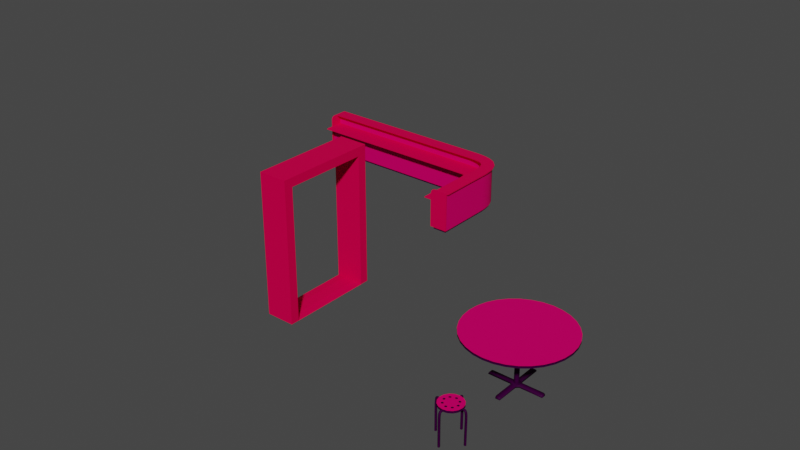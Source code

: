 # Source: C10L1_Props.blend  (saved by Blender 3.5.10; exported with 4.5.12 LTS)
import bpy
from mathutils import Matrix  # noqa: F401  (used for matrix-valued properties, if any)

bpy.ops.wm.read_factory_settings(use_empty=True)
scene = bpy.context.scene
scene.name = 'Scene'

# ---- collections
col_frontdesk = bpy.data.collections.new('FrontDesk'); scene.collection.children.link(col_frontdesk)
col_frontdesk_1 = bpy.data.collections.new('FrontDesk 1'); col_frontdesk.children.link(col_frontdesk_1)

# ---- images (referenced by path relative to the original .blend; pixels are not part of the script)
import os
ASSET_DIR = os.environ.get("B2B_ASSET_DIR", "")  # directory of the original .blend (textures are referenced by path, not embedded)
HERE = os.path.dirname(os.path.abspath(__file__))  # packed textures are extracted next to this script under _unpacked/

def load_image(name, relpath, width, height, colorspace="sRGB"):
    """Load a texture the original file referenced (path relative to the .blend, or extracted next to this script)."""
    p = next((c for c in (os.path.join(HERE, relpath), os.path.join(ASSET_DIR, relpath)) if relpath and os.path.exists(c)), "")
    if p:
        img = bpy.data.images.load(p, check_existing=True)
        img.name = name
    else:  # same state as the original file: an image datablock whose file is absent (Cycles renders it pink)
        img = bpy.data.images.new(name, width, height)
        img.source = "FILE"
        img.filepath = "//" + (relpath or name)
    img.colorspace_settings.name = colorspace
    return img
img_tx_grayplank_flooring_200_png = load_image('tx_grayplank_flooring_200.png', 'tx_grayplank_flooring_200.png', 1024, 1024, 'sRGB')
img_tx_metal_white_png = load_image('tx_metal_white.png', 'tx_metal_white.png', 1024, 1024, 'sRGB')

# ---- materials (node trees are filled in below, after node groups)
mat_uv_wood = bpy.data.materials.new('uv_wood')
mat_uv_wood.use_transparent_shadow = False
mat_uv_plastic_colored = bpy.data.materials.new('uv_plastic_colored')
mat_uv_plastic_colored.use_transparent_shadow = False
mat_uv_plastic_dark = bpy.data.materials.new('uv_plastic_dark')
mat_uv_plastic_dark.use_transparent_shadow = False

# ---- node groups
ng_auto_smooth = bpy.data.node_groups.new('Auto Smooth', 'GeometryNodeTree')
_s = ng_auto_smooth.interface.new_socket(name='Geometry', in_out='OUTPUT', socket_type='NodeSocketGeometry')
_s = ng_auto_smooth.interface.new_socket(name='Geometry', in_out='INPUT', socket_type='NodeSocketGeometry')
_s = ng_auto_smooth.interface.new_socket(name='Angle', in_out='INPUT', socket_type='NodeSocketFloat')
_s.subtype = 'ANGLE'
_s.min_value = 0.0
_s.max_value = 3.142
ng_auto_smooth.is_modifier = True
_N = ng_auto_smooth.nodes; _L = ng_auto_smooth.links
n0 = _N.new('NodeGroupOutput'); n0.name = 'Group Output'; n0.location = (480, -100)
n1 = _N.new('NodeGroupInput'); n1.name = 'Group Input'; n1.location = (-420, -300)
n2 = _N.new('NodeGroupInput'); n2.name = 'Group Input.001'; n2.location = (-60, -100)
n3 = _N.new('GeometryNodeSetShadeSmooth'); n3.name = 'Set Shade Smooth'; n3.location = (120, -100)
n3.domain = 'EDGE'
n4 = _N.new('GeometryNodeSetShadeSmooth'); n4.name = 'Set Shade Smooth.001'; n4.location = (300, -100)
n5 = _N.new('GeometryNodeInputMeshEdgeAngle'); n5.name = 'Edge Angle'; n5.location = (-420, -220)
n6 = _N.new('GeometryNodeInputEdgeSmooth'); n6.name = 'Is Edge Smooth'; n6.location = (-60, -160)
n7 = _N.new('GeometryNodeInputShadeSmooth'); n7.name = 'Is Face Smooth'; n7.location = (-240, -340)
n8 = _N.new('FunctionNodeBooleanMath'); n8.name = 'Boolean Math'; n8.location = (-60, -220)
n9 = _N.new('FunctionNodeCompare'); n9.name = 'Compare'; n9.location = (-240, -180)
n9.operation = 'LESS_EQUAL'
_L.new(n5.outputs[0], n9.inputs[0])
_L.new(n4.outputs[0], n0.inputs[0])
_L.new(n1.outputs[1], n9.inputs[1])
_L.new(n9.outputs[0], n8.inputs[0])
_L.new(n7.outputs[0], n8.inputs[1])
_L.new(n2.outputs[0], n3.inputs[0])
_L.new(n6.outputs[0], n3.inputs[1])
_L.new(n3.outputs[0], n4.inputs[0])
_L.new(n8.outputs[0], n3.inputs[2])
n0.is_active_output = True

# ---- material node trees
mat_uv_wood.use_nodes = True; mat_uv_wood.node_tree.nodes.clear()
_N = mat_uv_wood.node_tree.nodes; _L = mat_uv_wood.node_tree.links
n0 = _N.new('ShaderNodeBsdfPrincipled'); n0.name = 'Principled BSDF'; n0.location = (10, 300)
n0.distribution = 'GGX'
n0.subsurface_method = 'RANDOM_WALK_SKIN'
n0.inputs[3].default_value = 1.45
n0.inputs[13].default_value = 0.03182
n0.inputs[27].default_value = (0.0, 0.0, 0.0, 1.0)
n0.inputs[28].default_value = 1.0
n1 = _N.new('ShaderNodeOutputMaterial'); n1.name = 'Material Output'; n1.location = (300, 300)
n2 = _N.new('ShaderNodeTexImage'); n2.name = 'Image Texture'; n2.location = (-722, 305)
n2.image = img_tx_grayplank_flooring_200_png
n3 = _N.new('ShaderNodeVectorMath'); n3.name = 'Vector Math'; n3.location = (-210, 343)
n3.operation = 'MULTIPLY'
n4 = _N.new('ShaderNodeRGB'); n4.name = 'RGB'; n4.location = (-421, 166)
n4.outputs[0].default_value = (0.7484, 0.3783, 0.06773, 1.0)
_L.new(n0.outputs[0], n1.inputs[0])
_L.new(n3.outputs[0], n0.inputs[0])
_L.new(n2.outputs[0], n3.inputs[0])
_L.new(n4.outputs[0], n3.inputs[1])
n1.is_active_output = True
mat_uv_plastic_colored.use_nodes = True; mat_uv_plastic_colored.node_tree.nodes.clear()
_N = mat_uv_plastic_colored.node_tree.nodes; _L = mat_uv_plastic_colored.node_tree.links
n0 = _N.new('ShaderNodeBsdfPrincipled'); n0.name = 'Principled BSDF'; n0.location = (10, 300)
n0.distribution = 'GGX'
n0.subsurface_method = 'RANDOM_WALK_SKIN'
n0.inputs[3].default_value = 1.45
n0.inputs[13].default_value = 0.03182
n0.inputs[27].default_value = (0.0, 0.0, 0.0, 1.0)
n0.inputs[28].default_value = 1.0
n1 = _N.new('ShaderNodeOutputMaterial'); n1.name = 'Material Output'; n1.location = (300, 300)
n2 = _N.new('ShaderNodeTexImage'); n2.name = 'Image Texture'; n2.location = (-722, 305)
n2.image = img_tx_metal_white_png
n3 = _N.new('ShaderNodeVectorMath'); n3.name = 'Vector Math'; n3.location = (-210, 343)
n3.operation = 'MULTIPLY'
n4 = _N.new('ShaderNodeRGB'); n4.name = 'RGB'; n4.location = (-421, 166)
n4.outputs[0].default_value = (0.7484, 0.5937, 0.1282, 1.0)
_L.new(n0.outputs[0], n1.inputs[0])
_L.new(n3.outputs[0], n0.inputs[0])
_L.new(n2.outputs[0], n3.inputs[0])
_L.new(n4.outputs[0], n3.inputs[1])
n1.is_active_output = True
mat_uv_plastic_dark.use_nodes = True; mat_uv_plastic_dark.node_tree.nodes.clear()
_N = mat_uv_plastic_dark.node_tree.nodes; _L = mat_uv_plastic_dark.node_tree.links
n0 = _N.new('ShaderNodeBsdfPrincipled'); n0.name = 'Principled BSDF'; n0.location = (10, 300)
n0.distribution = 'GGX'
n0.subsurface_method = 'RANDOM_WALK_SKIN'
n0.inputs[3].default_value = 1.45
n0.inputs[13].default_value = 0.03182
n0.inputs[27].default_value = (0.0, 0.0, 0.0, 1.0)
n0.inputs[28].default_value = 1.0
n1 = _N.new('ShaderNodeOutputMaterial'); n1.name = 'Material Output'; n1.location = (300, 300)
n2 = _N.new('ShaderNodeTexImage'); n2.name = 'Image Texture'; n2.location = (-722, 305)
n2.image = img_tx_metal_white_png
n3 = _N.new('ShaderNodeVectorMath'); n3.name = 'Vector Math'; n3.location = (-210, 343)
n3.operation = 'MULTIPLY'
n4 = _N.new('ShaderNodeRGB'); n4.name = 'RGB'; n4.location = (-421, 166)
n4.outputs[0].default_value = (0.0331, 0.0331, 0.0331, 1.0)
_L.new(n0.outputs[0], n1.inputs[0])
_L.new(n3.outputs[0], n0.inputs[0])
_L.new(n2.outputs[0], n3.inputs[0])
_L.new(n4.outputs[0], n3.inputs[1])
n1.is_active_output = True

# ---- world
world_world = bpy.data.worlds.new('World'); scene.world = world_world
world_world.use_nodes = True; world_world.node_tree.nodes.clear()
_N = world_world.node_tree.nodes; _L = world_world.node_tree.links
n0 = _N.new('ShaderNodeOutputWorld'); n0.name = 'World Output'; n0.location = (300, 300)
n1 = _N.new('ShaderNodeBackground'); n1.name = 'Background'; n1.location = (10, 300)
n1.inputs[0].default_value = (0.05088, 0.05088, 0.05088, 1.0)
_L.new(n1.outputs[0], n0.inputs[0])
n0.is_active_output = True
world_world.color = (0.05088, 0.05088, 0.05088)
world_world.use_sun_shadow = False
world_world.sun_shadow_jitter_overblur = 0.0

# ---- meshes
me_plane_010 = bpy.data.meshes.new('Plane.010')
me_plane_010.from_pydata([(-0.125, -0.95, 0.02), (-0.125, 0.95, 0.02), (-0.125, -0.95, 2.99), (-0.125, 0.95, 2.99), (-0.325, -0.95, 0.0), (-0.325, 0.95, 0.0), (-0.325, -0.95, 2.99), (-0.325, 0.95, 2.99), (-0.325, -1.15, 0.0), (-0.325, -1.15, 2.99), (-0.325, 1.15, 0.0), (-0.325, 1.15, 2.99), (-0.325, -0.95, 3.19), (-0.325, 0.95, 3.19), (-0.325, -1.15, 3.19), (-0.325, 1.15, 3.19), (0.325, -1.15, 0.0), (0.325, -1.15, 2.99), (0.325, 1.15, 2.99), (0.325, -0.95, 3.19), (0.325, -1.15, 3.19), (0.125, -0.95, 0.02), (0.125, 0.95, 0.02), (0.125, 0.95, 2.99), (0.125, -0.95, 2.99), (0.325, 0.95, 0.0), (0.325, -0.95, 0.0), (0.325, 0.95, 2.99), (0.325, -0.95, 2.99), (0.325, 1.15, 0.0), (0.325, 0.95, 3.19), (0.325, 1.15, 3.19)], [], [(3, 2, 6, 7), (2, 0, 4, 6), (1, 3, 7, 5), (0, 1, 5, 4), (6, 4, 8, 9), (5, 7, 11, 10), (11, 7, 13, 15), (6, 9, 14, 12), (7, 6, 12, 13), (11, 15, 31, 18), (12, 14, 20, 19), (10, 11, 18, 29), (14, 9, 17, 20), (15, 13, 30, 31), (13, 12, 19, 30), (9, 8, 16, 17), (3, 1, 22, 23), (1, 0, 21, 22), (2, 3, 23, 24), (0, 2, 24, 21), (24, 23, 27, 28), (23, 22, 25, 27), (21, 24, 28, 26), (22, 21, 26, 25), (27, 25, 29, 18), (26, 28, 17, 16), (17, 28, 19, 20), (27, 18, 31, 30), (28, 27, 30, 19)])
_uv = me_plane_010.uv_layers.new(name='UVMap')
_uv.uv.foreach_set('vector', [0.5, 1.0, 0.5, 0.0, 0.4, 0.0, 0.4, 1.0, 0.5, 1.99, 0.5, 0.5, 0.4, 0.49, 0.4, 1.99, 0.5, 0.5, 0.5, 1.99, 0.4, 1.99, 0.4, 0.49, 0.5, 0.0, 0.5, 1.0, 0.4, 1.0, 0.4, 0.0, 0.0, 1.99, 0.0, 0.49, -0.1, 0.49, -0.1, 1.99, 1.0, 0.49, 1.0, 1.99, 1.1, 1.99, 1.1, 0.49, 1.1, 1.99, 1.0, 1.99, 1.0, 2.09, 1.1, 2.09, 0.0, 1.99, -0.1, 1.99, -0.1, 2.09, 0.0, 2.09, 1.0, 1.99, 0.0, 1.99, 0.0, 2.09, 1.0, 2.09, 0.4, 1.99, 0.4, 2.09, 0.725, 2.09, 0.725, 1.99, 0.4, 0.0, 0.4, -0.1, 0.725, -0.1, 0.725, 0.0, 0.4, 0.49, 0.4, 1.99, 0.725, 1.99, 0.725, 0.49, 0.4, 2.09, 0.4, 1.99, 0.725, 1.99, 0.725, 2.09, 0.4, 1.1, 0.4, 1.0, 0.725, 1.0, 0.725, 1.1, 0.4, 1.0, 0.4, 0.0, 0.725, 0.0, 0.725, 1.0, 0.4, 1.99, 0.4, 0.49, 0.725, 0.49, 0.725, 1.99, 0.5, 1.99, 0.5, 0.5, 0.625, 0.5, 0.625, 1.99, 0.5, 1.0, 0.5, 0.0, 0.625, 0.0, 0.625, 1.0, 0.5, 0.0, 0.5, 1.0, 0.625, 1.0, 0.625, 0.0, 0.5, 0.5, 0.5, 1.99, 0.625, 1.99, 0.625, 0.5, 0.625, 0.0, 0.625, 1.0, 0.725, 1.0, 0.725, 0.0, 0.625, 1.99, 0.625, 0.5, 0.725, 0.49, 0.725, 1.99, 0.625, 0.5, 0.625, 1.99, 0.725, 1.99, 0.725, 0.49, 0.625, 1.0, 0.625, 0.0, 0.725, 0.0, 0.725, 1.0, 1.0, 1.99, 1.0, 0.49, 1.1, 0.49, 1.1, 1.99, 0.0, 0.49, 0.0, 1.99, -0.1, 1.99, -0.1, 0.49, -0.1, 1.99, 0.0, 1.99, 0.0, 2.09, -0.1, 2.09, 1.0, 1.99, 1.1, 1.99, 1.1, 2.09, 1.0, 2.09, 0.0, 1.99, 1.0, 1.99, 1.0, 2.09, 0.0, 2.09])
me_plane_010.materials.append(mat_uv_wood)
me_plane_010.update()
me_circle = bpy.data.meshes.new('Circle')
me_circle.from_pydata([(-5.96e-08, 1.125, 1.2), (-0.2195, 1.103, 1.2), (-0.4305, 1.039, 1.2), (-0.625, 0.9354, 1.2), (-0.7955, 0.7955, 1.2), (-0.9354, 0.625, 1.2), (-1.039, 0.4305, 1.2), (-1.103, 0.2195, 1.2), (-1.125, -1.863e-09, 1.2), (-1.103, -0.2195, 1.2), (-1.039, -0.4305, 1.2), (-0.9354, -0.625, 1.2), (-0.7955, -0.7955, 1.2), (-0.625, -0.9354, 1.2), (-0.4305, -1.039, 1.2), (-0.2195, -1.103, 1.2), (-5.96e-08, -1.125, 1.2), (0.2195, -1.103, 1.2), (0.4305, -1.039, 1.2), (0.625, -0.9354, 1.2), (0.7955, -0.7955, 1.2), (0.9354, -0.625, 1.2), (1.039, -0.4305, 1.2), (1.103, -0.2195, 1.2), (1.125, -1.863e-09, 1.2), (1.103, 0.2195, 1.2), (1.039, 0.4305, 1.2), (0.9354, 0.625, 1.2), (0.7955, 0.7955, 1.2), (0.625, 0.9354, 1.2), (0.4305, 1.039, 1.2), (0.2195, 1.103, 1.2), (-0.2195, 1.103, 1.15), (-5.974e-08, 1.125, 1.15), (-0.4305, 1.039, 1.15), (-0.625, 0.9354, 1.15), (-0.7955, 0.7955, 1.15), (-0.9354, 0.625, 1.15), (-1.039, 0.4305, 1.15), (-1.103, 0.2195, 1.15), (-1.125, -1.863e-09, 1.15), (-1.103, -0.2195, 1.15), (-1.039, -0.4305, 1.15), (-0.9354, -0.625, 1.15), (-0.7955, -0.7955, 1.15), (-0.625, -0.9354, 1.15), (-0.4305, -1.039, 1.15), (-0.2195, -1.103, 1.15), (-5.974e-08, -1.125, 1.15), (0.2195, -1.103, 1.15), (0.4305, -1.039, 1.15), (0.625, -0.9354, 1.15), (0.7955, -0.7955, 1.15), (0.9354, -0.625, 1.15), (1.039, -0.4305, 1.15), (1.103, -0.2195, 1.15), (1.125, -1.863e-09, 1.15), (1.103, 0.2195, 1.15), (1.039, 0.4305, 1.15), (0.9354, 0.625, 1.15), (0.7955, 0.7955, 1.15), (0.625, 0.9354, 1.15), (0.4305, 1.039, 1.15), (0.2195, 1.103, 1.15)], [], [(1, 2, 3, 4, 5, 6, 7, 8, 9, 10, 11, 12, 13, 14, 15, 16, 17, 18, 19, 20, 21, 22, 23, 24, 25, 26, 27, 28, 29, 30, 31, 0), (32, 33, 63, 62, 61, 60, 59, 58, 57, 56, 55, 54, 53, 52, 51, 50, 49, 48, 47, 46, 45, 44, 43, 42, 41, 40, 39, 38, 37, 36, 35, 34), (2, 34, 35, 3), (29, 61, 62, 30), (16, 48, 49, 17), (3, 35, 36, 4), (30, 62, 63, 31), (17, 49, 50, 18), (4, 36, 37, 5), (31, 63, 33, 0), (18, 50, 51, 19), (5, 37, 38, 6), (19, 51, 52, 20), (6, 38, 39, 7), (20, 52, 53, 21), (7, 39, 40, 8), (21, 53, 54, 22), (8, 40, 41, 9), (22, 54, 55, 23), (9, 41, 42, 10), (23, 55, 56, 24), (10, 42, 43, 11), (24, 56, 57, 25), (11, 43, 44, 12), (25, 57, 58, 26), (12, 44, 45, 13), (26, 58, 59, 27), (13, 45, 46, 14), (0, 33, 32, 1), (27, 59, 60, 28), (14, 46, 47, 15), (1, 32, 34, 2), (28, 60, 61, 29), (15, 47, 48, 16)])
me_circle.polygons.foreach_set('material_index', [0, 1, 1, 1, 1, 1, 1, 1, 1, 1, 1, 1, 1, 1, 1, 1, 1, 1, 1, 1, 1, 1, 1, 1, 1, 1, 1, 1, 1, 1, 1, 1, 1, 1])
_uv = me_circle.uv_layers.new(name='UVMap')
_uv.uv.foreach_set('vector', [0.4025, 0.9904, 0.3087, 0.9619, 0.2222, 0.9157, 0.1464, 0.8536, 0.08427, 0.7778, 0.03806, 0.6913, 0.009607, 0.5975, 0.0, 0.5, 0.009607, 0.4025, 0.03806, 0.3087, 0.08427, 0.2222, 0.1464, 0.1464, 0.2222, 0.08427, 0.3087, 0.03806, 0.4025, 0.009607, 0.5, 0.0, 0.5975, 0.009607, 0.6913, 0.03806, 0.7778, 0.08427, 0.8536, 0.1464, 0.9157, 0.2222, 0.9619, 0.3087, 0.9904, 0.4025, 1.0, 0.5, 0.9904, 0.5975, 0.9619, 0.6913, 0.9157, 0.7778, 0.8536, 0.8536, 0.7778, 0.9157, 0.6913, 0.9619, 0.5975, 0.9904, 0.5, 1.0, 0.4025, 0.9904, 0.5, 1.0, 0.5975, 0.9904, 0.6913, 0.9619, 0.7778, 0.9157, 0.8536, 0.8536, 0.9157, 0.7778, 0.9619, 0.6913, 0.9904, 0.5975, 1.0, 0.5, 0.9904, 0.4025, 0.9619, 0.3087, 0.9157, 0.2222, 0.8536, 0.1464, 0.7778, 0.08427, 0.6913, 0.03806, 0.5975, 0.009607, 0.5, 0.0, 0.4025, 0.009607, 0.3087, 0.03806, 0.2222, 0.08427, 0.1464, 0.1464, 0.08427, 0.2222, 0.03806, 0.3087, 0.009607, 0.4025, 0.0, 0.5, 0.009607, 0.5975, 0.03806, 0.6913, 0.08427, 0.7778, 0.1464, 0.8536, 0.2222, 0.9157, 0.3087, 0.9619, 0.3087, 0.8, 0.3087, 0.775, 0.2222, 0.775, 0.2222, 0.8, 0.7778, 0.8, 0.7778, 0.775, 0.6913, 0.775, 0.6913, 0.8, 0.5, 0.8, 0.5, 0.775, 0.5975, 0.775, 0.5975, 0.8, 0.2222, 0.8, 0.2222, 0.775, 0.1464, 0.775, 0.1464, 0.8, 0.6913, 0.8, 0.6913, 0.775, 0.5975, 0.775, 0.5975, 0.8, 0.5975, 0.8, 0.5975, 0.775, 0.6913, 0.775, 0.6913, 0.8, 0.8536, 0.8, 0.8536, 0.775, 0.7778, 0.775, 0.7778, 0.8, 0.5975, 0.8, 0.5975, 0.775, 0.5, 0.775, 0.5, 0.8, 0.6913, 0.8, 0.6913, 0.775, 0.7778, 0.775, 0.7778, 0.8, 0.7778, 0.8, 0.7778, 0.775, 0.6913, 0.775, 0.6913, 0.8, 0.7778, 0.8, 0.7778, 0.775, 0.8536, 0.775, 0.8536, 0.8, 0.6913, 0.8, 0.6913, 0.775, 0.5975, 0.775, 0.5975, 0.8, 0.1464, 0.8, 0.1464, 0.775, 0.2222, 0.775, 0.2222, 0.8, 0.5975, 0.8, 0.5975, 0.775, 0.5, 0.775, 0.5, 0.8, 0.2222, 0.8, 0.2222, 0.775, 0.3087, 0.775, 0.3087, 0.8, 0.5, 0.8, 0.5, 0.775, 0.4025, 0.775, 0.4025, 0.8, 0.3087, 0.8, 0.3087, 0.775, 0.4025, 0.775, 0.4025, 0.8, 0.4025, 0.8, 0.4025, 0.775, 0.3087, 0.775, 0.3087, 0.8, 0.4025, 0.8, 0.4025, 0.775, 0.5, 0.775, 0.5, 0.8, 0.3087, 0.8, 0.3087, 0.775, 0.2222, 0.775, 0.2222, 0.8, 0.5, 0.8, 0.5, 0.775, 0.5975, 0.775, 0.5975, 0.8, 0.2222, 0.8, 0.2222, 0.775, 0.1464, 0.775, 0.1464, 0.8, 0.5975, 0.8, 0.5975, 0.775, 0.6913, 0.775, 0.6913, 0.8, 0.1464, 0.8, 0.1464, 0.775, 0.2222, 0.775, 0.2222, 0.8, 0.6913, 0.8, 0.6913, 0.775, 0.7778, 0.775, 0.7778, 0.8, 0.2222, 0.8, 0.2222, 0.775, 0.3087, 0.775, 0.3087, 0.8, 0.5, 0.8, 0.5, 0.775, 0.4025, 0.775, 0.4025, 0.8, 0.7778, 0.8, 0.7778, 0.775, 0.8536, 0.775, 0.8536, 0.8, 0.3087, 0.8, 0.3087, 0.775, 0.4025, 0.775, 0.4025, 0.8, 0.4025, 0.8, 0.4025, 0.775, 0.3087, 0.775, 0.3087, 0.8, 0.8536, 0.8, 0.8536, 0.775, 0.7778, 0.775, 0.7778, 0.8, 0.4025, 0.8, 0.4025, 0.775, 0.5, 0.775, 0.5, 0.8])
me_circle.materials.append(mat_uv_plastic_colored)
me_circle.materials.append(mat_uv_plastic_dark)
me_circle.update()
me_cube = bpy.data.meshes.new('Cube')
me_cube.from_pydata([(-0.05, 0.6, 0.025), (0.05, 0.6, 0.025), (-0.05, 0.5635, 0.075), (-0.05, 0.6, 0.03846), (-0.05, 0.5893, 0.0643), (0.05, 0.6, 0.03846), (0.05, 0.5635, 0.075), (0.05, 0.5893, 0.0643), (0.0, 0.5777, 0.0), (0.0, 0.5777, 0.05), (0.025, 0.5527, 0.0), (0.025, 0.5527, 0.05), (0.0, 0.5277, 0.0), (0.0, 0.5277, 0.05), (-0.025, 0.5527, 0.0), (-0.025, 0.5527, 0.05), (-0.05, 0.1, 0.025), (0.05, 0.1, 0.025), (0.05, 0.1, 0.075), (-0.05, 0.1, 0.075), (-0.6, -0.05, 0.025), (-0.6, 0.05, 0.025), (-0.5635, -0.05, 0.075), (-0.6, -0.05, 0.03846), (-0.5893, -0.05, 0.0643), (-0.6, 0.05, 0.03846), (-0.5635, 0.05, 0.075), (-0.5893, 0.05, 0.0643), (-0.5777, -5.96e-08, 0.0), (-0.5777, -5.96e-08, 0.05), (-0.5527, 0.025, 0.0), (-0.5527, 0.025, 0.05), (-0.5277, -5.96e-08, 0.0), (-0.5277, -5.96e-08, 0.05), (-0.5527, -0.025, 0.0), (-0.5527, -0.025, 0.05), (-0.1, -0.05, 0.025), (-0.1, 0.05, 0.025), (-0.1, 0.05, 0.075), (-0.1, -0.05, 0.075), (0.05, -0.6, 0.025), (-0.05, -0.6, 0.025), (0.05, -0.5635, 0.075), (0.05, -0.6, 0.03846), (0.05, -0.5893, 0.0643), (-0.05, -0.6, 0.03846), (-0.05, -0.5635, 0.075), (-0.05, -0.5893, 0.0643), (1.192e-07, -0.5777, 0.0), (1.192e-07, -0.5777, 0.05), (-0.025, -0.5527, 0.0), (-0.025, -0.5527, 0.05), (1.192e-07, -0.5277, 0.0), (1.192e-07, -0.5277, 0.05), (0.025, -0.5527, 0.0), (0.025, -0.5527, 0.05), (0.05, -0.1, 0.025), (-0.05, -0.1, 0.025), (-0.05, -0.1, 0.075), (0.05, -0.1, 0.075), (0.6, 0.05, 0.025), (0.6, -0.05, 0.025), (0.5635, 0.05, 0.075), (0.6, 0.05, 0.03846), (0.5893, 0.05, 0.0643), (0.6, -0.05, 0.03846), (0.5635, -0.05, 0.075), (0.5893, -0.05, 0.0643), (0.5777, 5.96e-08, 0.0), (0.5777, 5.96e-08, 0.05), (0.5527, -0.025, 0.0), (0.5527, -0.025, 0.05), (0.5277, 5.96e-08, 0.0), (0.5277, 5.96e-08, 0.05), (0.5527, 0.025, 0.0), (0.5527, 0.025, 0.05), (0.1, 0.05, 0.025), (0.1, -0.05, 0.025), (0.1, -0.05, 0.075), (0.1, 0.05, 0.075), (-4.768e-07, 0.05, 0.075), (-4.768e-07, 0.05, 1.15), (0.025, 0.0433, 0.075), (0.025, 0.0433, 1.15), (0.0433, 0.025, 0.075), (0.0433, 0.025, 1.15), (0.05, 1.49e-08, 0.075), (0.05, 1.49e-08, 1.15), (0.0433, -0.025, 0.075), (0.0433, -0.025, 1.15), (0.025, -0.0433, 0.075), (0.025, -0.0433, 1.15), (-4.768e-07, -0.05, 0.075), (-4.768e-07, -0.05, 1.15), (-0.025, -0.0433, 0.075), (-0.025, -0.0433, 1.15), (-0.0433, -0.025, 0.075), (-0.0433, -0.025, 1.15), (-0.05, 1.49e-08, 0.075), (-0.05, 1.49e-08, 1.15), (-0.0433, 0.025, 0.075), (-0.0433, 0.025, 1.15), (-0.025, 0.0433, 0.075), (-0.025, 0.0433, 1.15)], [], [(0, 3, 5, 1), (57, 36, 37, 16, 17, 76, 77, 56), (16, 19, 2, 4, 3, 0), (2, 6, 7, 4), (4, 7, 5, 3), (78, 59, 56, 77), (8, 9, 11, 10), (10, 11, 13, 12), (11, 9, 15, 13), (12, 13, 15, 14), (14, 15, 9, 8), (8, 10, 12, 14), (6, 2, 19, 18), (0, 1, 17, 16), (1, 5, 7, 6, 18, 17), (58, 39, 36, 57), (20, 23, 25, 21), (36, 39, 22, 24, 23, 20), (22, 26, 27, 24), (24, 27, 25, 23), (28, 29, 31, 30), (30, 31, 33, 32), (31, 29, 35, 33), (32, 33, 35, 34), (34, 35, 29, 28), (28, 30, 32, 34), (26, 22, 39, 38), (20, 21, 37, 36), (21, 25, 27, 26, 38, 37), (40, 43, 45, 41), (17, 18, 79, 76), (78, 79, 18, 19, 38, 39, 58, 59), (56, 59, 42, 44, 43, 40), (42, 46, 47, 44), (44, 47, 45, 43), (48, 49, 51, 50), (50, 51, 53, 52), (51, 49, 55, 53), (52, 53, 55, 54), (54, 55, 49, 48), (48, 50, 52, 54), (46, 42, 59, 58), (40, 41, 57, 56), (41, 45, 47, 46, 58, 57), (60, 63, 65, 61), (37, 38, 19, 16), (76, 79, 62, 64, 63, 60), (62, 66, 67, 64), (64, 67, 65, 63), (68, 69, 71, 70), (70, 71, 73, 72), (71, 69, 75, 73), (72, 73, 75, 74), (74, 75, 69, 68), (68, 70, 72, 74), (66, 62, 79, 78), (60, 61, 77, 76), (61, 65, 67, 66, 78, 77), (80, 81, 83, 82), (82, 83, 85, 84), (84, 85, 87, 86), (86, 87, 89, 88), (88, 89, 91, 90), (90, 91, 93, 92), (92, 93, 95, 94), (94, 95, 97, 96), (96, 97, 99, 98), (98, 99, 101, 100), (100, 101, 103, 102), (102, 103, 81, 80)])
me_cube.polygons.foreach_set('use_smooth', [True] * 70)
_uv = me_cube.uv_layers.new(name='UVMap')
_uv.uv.foreach_set('vector', [0.375, 0.25, 0.4423, 0.25, 0.4423, 0.5, 0.375, 0.5, 0.375, 0.7328, 0.125, 0.7328, 0.375, 0.7328, 0.125, 0.7328, 0.375, 0.7328, 0.125, 0.7328, 0.375, 0.7328, 0.125, 0.7328, 0.375, 0.01721, 0.625, 0.01658, 0.625, 0.2409, 0.5715, 0.2473, 0.4423, 0.25, 0.375, 0.25, 0.875, 0.5091, 0.625, 0.5091, 0.625, 0.5, 0.875, 0.5, 0.625, 0.25, 0.625, 0.5, 0.4423, 0.5, 0.4423, 0.25, 0.625, 0.7334, 0.625, 0.01658, 0.375, 0.01721, 0.375, 0.7328, 1.0, 0.5, 1.0, 1.0, 0.75, 1.0, 0.75, 0.5, 0.75, 0.5, 0.75, 1.0, 0.5, 1.0, 0.5, 0.5, 0.49, 0.25, 0.25, 0.49, 0.01, 0.25, 0.25, 0.01, 0.5, 0.5, 0.5, 1.0, 0.25, 1.0, 0.25, 0.5, 0.25, 0.5, 0.25, 1.0, 0.0, 1.0, 0.0, 0.5, 0.75, 0.49, 0.99, 0.25, 0.75, 0.01, 0.51, 0.25, 0.625, 0.5091, 0.875, 0.5091, 0.875, 0.7334, 0.625, 0.7334, 0.125, 0.5, 0.375, 0.5, 0.375, 0.7328, 0.125, 0.7328, 0.375, 0.5, 0.4423, 0.5, 0.5715, 0.5027, 0.625, 0.5091, 0.625, 0.7334, 0.375, 0.7328, 0.625, 0.7334, 0.625, 0.01658, 0.375, 0.01721, 0.375, 0.7328, 0.375, 0.25, 0.4423, 0.25, 0.4423, 0.5, 0.375, 0.5, 0.375, 0.01721, 0.625, 0.01658, 0.625, 0.2409, 0.5715, 0.2473, 0.4423, 0.25, 0.375, 0.25, 0.875, 0.5091, 0.625, 0.5091, 0.625, 0.5, 0.875, 0.5, 0.625, 0.25, 0.625, 0.5, 0.4423, 0.5, 0.4423, 0.25, 1.0, 0.5, 1.0, 1.0, 0.75, 1.0, 0.75, 0.5, 0.75, 0.5, 0.75, 1.0, 0.5, 1.0, 0.5, 0.5, 0.49, 0.25, 0.25, 0.49, 0.01, 0.25, 0.25, 0.01, 0.5, 0.5, 0.5, 1.0, 0.25, 1.0, 0.25, 0.5, 0.25, 0.5, 0.25, 1.0, 0.0, 1.0, 0.0, 0.5, 0.75, 0.49, 0.99, 0.25, 0.75, 0.01, 0.51, 0.25, 0.625, 0.5091, 0.875, 0.5091, 0.875, 0.7334, 0.625, 0.7334, 0.125, 0.5, 0.375, 0.5, 0.375, 0.7328, 0.125, 0.7328, 0.375, 0.5, 0.4423, 0.5, 0.5715, 0.5027, 0.625, 0.5091, 0.625, 0.7334, 0.375, 0.7328, 0.375, 0.25, 0.4423, 0.25, 0.4423, 0.5, 0.375, 0.5, 0.375, 0.7328, 0.625, 0.7334, 0.625, 0.01658, 0.375, 0.01721, 0.625, 0.7334, 0.875, 0.7334, 0.625, 0.7334, 0.875, 0.7334, 0.625, 0.7334, 0.875, 0.7334, 0.625, 0.7334, 0.875, 0.7334, 0.375, 0.01721, 0.625, 0.01658, 0.625, 0.2409, 0.5715, 0.2473, 0.4423, 0.25, 0.375, 0.25, 0.875, 0.5091, 0.625, 0.5091, 0.625, 0.5, 0.875, 0.5, 0.625, 0.25, 0.625, 0.5, 0.4423, 0.5, 0.4423, 0.25, 1.0, 0.5, 1.0, 1.0, 0.75, 1.0, 0.75, 0.5, 0.75, 0.5, 0.75, 1.0, 0.5, 1.0, 0.5, 0.5, 0.49, 0.25, 0.25, 0.49, 0.01, 0.25, 0.25, 0.01, 0.5, 0.5, 0.5, 1.0, 0.25, 1.0, 0.25, 0.5, 0.25, 0.5, 0.25, 1.0, 0.0, 1.0, 0.0, 0.5, 0.75, 0.49, 0.99, 0.25, 0.75, 0.01, 0.51, 0.25, 0.625, 0.5091, 0.875, 0.5091, 0.875, 0.7334, 0.625, 0.7334, 0.125, 0.5, 0.375, 0.5, 0.375, 0.7328, 0.125, 0.7328, 0.375, 0.5, 0.4423, 0.5, 0.5715, 0.5027, 0.625, 0.5091, 0.625, 0.7334, 0.375, 0.7328, 0.375, 0.25, 0.4423, 0.25, 0.4423, 0.5, 0.375, 0.5, 0.375, 0.7328, 0.625, 0.7334, 0.625, 0.01658, 0.375, 0.01721, 0.375, 0.01721, 0.625, 0.01658, 0.625, 0.2409, 0.5715, 0.2473, 0.4423, 0.25, 0.375, 0.25, 0.875, 0.5091, 0.625, 0.5091, 0.625, 0.5, 0.875, 0.5, 0.625, 0.25, 0.625, 0.5, 0.4423, 0.5, 0.4423, 0.25, 1.0, 0.5, 1.0, 1.0, 0.75, 1.0, 0.75, 0.5, 0.75, 0.5, 0.75, 1.0, 0.5, 1.0, 0.5, 0.5, 0.49, 0.25, 0.25, 0.49, 0.01, 0.25, 0.25, 0.01, 0.5, 0.5, 0.5, 1.0, 0.25, 1.0, 0.25, 0.5, 0.25, 0.5, 0.25, 1.0, 0.0, 1.0, 0.0, 0.5, 0.75, 0.49, 0.99, 0.25, 0.75, 0.01, 0.51, 0.25, 0.625, 0.5091, 0.875, 0.5091, 0.875, 0.7334, 0.625, 0.7334, 0.125, 0.5, 0.375, 0.5, 0.375, 0.7328, 0.125, 0.7328, 0.375, 0.5, 0.4423, 0.5, 0.5715, 0.5027, 0.625, 0.5091, 0.625, 0.7334, 0.375, 0.7328, 1.0, 0.5, 1.0, 1.0, 0.9167, 1.0, 0.9167, 0.5, 0.9167, 0.5, 0.9167, 1.0, 0.8333, 1.0, 0.8333, 0.5, 0.8333, 0.5, 0.8333, 1.0, 0.75, 1.0, 0.75, 0.5, 0.75, 0.5, 0.75, 1.0, 0.6667, 1.0, 0.6667, 0.5, 0.6667, 0.5, 0.6667, 1.0, 0.5833, 1.0, 0.5833, 0.5, 0.5833, 0.5, 0.5833, 1.0, 0.5, 1.0, 0.5, 0.5, 0.5, 0.5, 0.5, 1.0, 0.4167, 1.0, 0.4167, 0.5, 0.4167, 0.5, 0.4167, 1.0, 0.3333, 1.0, 0.3333, 0.5, 0.3333, 0.5, 0.3333, 1.0, 0.25, 1.0, 0.25, 0.5, 0.25, 0.5, 0.25, 1.0, 0.1667, 1.0, 0.1667, 0.5, 0.1667, 0.5, 0.1667, 1.0, 0.08333, 1.0, 0.08333, 0.5, 0.08333, 0.5, 0.08333, 1.0, 7.451e-08, 1.0, 7.451e-08, 0.5])
me_cube.materials.append(mat_uv_plastic_dark)
me_cube.update()
me_circle_002 = bpy.data.meshes.new('Circle.002')
me_circle_002.from_pydata([(0.02616, 0.1335, 0.75), (-0.02616, 0.1335, 0.75), (0.0, 0.25, 0.75), (-0.09567, 0.231, 0.75), (0.09567, 0.231, 0.75), (0.0, 0.1771, 0.75), (0.0, 0.125, 0.75), (0.02616, 0.1686, 0.75), (-0.02616, 0.1686, 0.75), (-0.02616, 0.1335, 0.7), (0.02616, 0.1335, 0.7), (0.05979, 0.1444, 0.7), (0.0, 0.25, 0.7), (-0.09567, 0.231, 0.7), (0.09567, 0.231, 0.7), (-0.05979, 0.1444, 0.7), (0.0, 0.1771, 0.7), (0.0, 0.125, 0.7), (0.02616, 0.1686, 0.7), (-0.02616, 0.1686, 0.7), (-0.05979, 0.1444, 0.75), (-0.07588, 0.1129, 0.75), (-0.1129, 0.07588, 0.75), (-0.1768, 0.1768, 0.75), (-0.1253, 0.1253, 0.75), (-0.08839, 0.08839, 0.75), (-0.1007, 0.1377, 0.75), (-0.1377, 0.1007, 0.75), (-0.1129, 0.07588, 0.7), (-0.07588, 0.1129, 0.7), (-0.1768, 0.1768, 0.7), (-0.231, 0.09567, 0.7), (-0.1444, 0.05979, 0.7), (-0.1253, 0.1253, 0.7), (-0.08839, 0.08839, 0.7), (-0.1007, 0.1377, 0.7), (-0.1377, 0.1007, 0.7), (-0.1444, 0.05979, 0.75), (-0.1335, 0.02616, 0.75), (-0.1335, -0.02616, 0.75), (-0.25, 0.0, 0.75), (-0.231, 0.09567, 0.75), (-1.132e-07, -5.96e-08, 0.75), (-0.1771, 0.0, 0.75), (-0.125, -5.96e-08, 0.75), (-0.1686, 0.02616, 0.75), (-0.1686, -0.02616, 0.75), (-0.1335, -0.02616, 0.7), (-0.1335, 0.02616, 0.7), (-0.25, 0.0, 0.7), (-0.231, -0.09567, 0.7), (-1.132e-07, -5.96e-08, 0.7), (-0.1444, -0.05979, 0.7), (-0.1771, 0.0, 0.7), (-0.125, -5.96e-08, 0.7), (-0.1686, 0.02616, 0.7), (-0.1686, -0.02616, 0.7), (-0.1444, -0.05979, 0.75), (-0.1129, -0.07588, 0.75), (-0.07588, -0.1129, 0.75), (-0.1768, -0.1768, 0.75), (-0.231, -0.09567, 0.75), (-0.1253, -0.1253, 0.75), (-0.08839, -0.08839, 0.75), (-0.1377, -0.1007, 0.75), (-0.1007, -0.1377, 0.75), (-0.07588, -0.1129, 0.7), (-0.1129, -0.07588, 0.7), (-0.1768, -0.1768, 0.7), (-0.1253, -0.1253, 0.7), (-0.08839, -0.08839, 0.7), (-0.1377, -0.1007, 0.7), (-0.1007, -0.1377, 0.7), (-0.05979, -0.1444, 0.75), (-0.02616, -0.1335, 0.75), (0.02616, -0.1335, 0.75), (-5.96e-08, -0.25, 0.75), (0.09567, -0.231, 0.75), (-0.09567, -0.231, 0.75), (0.05979, -0.1444, 0.75), (0.0, -0.1771, 0.75), (0.0, -0.125, 0.75), (-0.02616, -0.1686, 0.75), (0.02616, -0.1686, 0.75), (0.02616, -0.1335, 0.7), (-0.02616, -0.1335, 0.7), (-0.05979, -0.1444, 0.7), (-5.96e-08, -0.25, 0.7), (0.09567, -0.231, 0.7), (-0.09567, -0.231, 0.7), (0.05979, -0.1444, 0.7), (0.0, -0.1771, 0.7), (0.0, -0.125, 0.7), (-0.02616, -0.1686, 0.7), (0.02616, -0.1686, 0.7), (0.07588, -0.1129, 0.75), (0.1129, -0.07588, 0.75), (0.1768, -0.1768, 0.75), (0.231, -0.09567, 0.75), (0.1253, -0.1253, 0.75), (0.08839, -0.08839, 0.75), (0.1007, -0.1377, 0.75), (0.1377, -0.1007, 0.75), (0.1129, -0.07588, 0.7), (0.07588, -0.1129, 0.7), (0.1768, -0.1768, 0.7), (0.1253, -0.1253, 0.7), (0.08839, -0.08839, 0.7), (0.1007, -0.1377, 0.7), (0.1377, -0.1007, 0.7), (0.1444, -0.05979, 0.75), (0.1335, -0.02616, 0.75), (0.1335, 0.02616, 0.75), (0.25, -5.96e-08, 0.75), (0.231, 0.09567, 0.75), (0.1771, 0.0, 0.75), (0.125, 0.0, 0.75), (0.1686, -0.02616, 0.75), (0.1686, 0.02616, 0.75), (0.1335, 0.02616, 0.7), (0.1335, -0.02616, 0.7), (0.1444, -0.05979, 0.7), (0.25, -5.96e-08, 0.7), (0.231, -0.09567, 0.7), (0.1444, 0.05979, 0.7), (0.1771, 0.0, 0.7), (0.125, 0.0, 0.7), (0.1686, -0.02616, 0.7), (0.1686, 0.02616, 0.7), (0.1444, 0.05979, 0.75), (0.1129, 0.07588, 0.75), (0.07588, 0.1129, 0.75), (0.1768, 0.1768, 0.75), (0.05979, 0.1444, 0.75), (0.1253, 0.1253, 0.75), (0.08839, 0.08839, 0.75), (0.1377, 0.1007, 0.75), (0.1007, 0.1377, 0.75), (0.07588, 0.1129, 0.7), (0.1129, 0.07588, 0.7), (0.1768, 0.1768, 0.7), (0.231, 0.09567, 0.7), (0.1253, 0.1253, 0.7), (0.08839, 0.08839, 0.7), (0.1377, 0.1007, 0.7), (0.1007, 0.1377, 0.7)], [], [(7, 0, 133), (20, 1, 8), (42, 1, 20), (7, 133, 4), (8, 5, 2), (42, 0, 6), (8, 19, 16, 5), (7, 18, 10, 0), (18, 11, 10), (15, 19, 9), (0, 10, 17, 6), (1, 9, 19, 8), (6, 17, 9, 1), (5, 16, 18, 7), (4, 14, 12, 2), (2, 12, 13, 3), (15, 9, 17, 51), (12, 14, 11, 18, 16), (13, 12, 16, 19, 15), (17, 10, 11, 51), (42, 6, 1), (4, 2, 7), (2, 5, 7), (2, 3, 8), (3, 20, 8), (42, 133, 0), (26, 21, 20), (37, 22, 27), (42, 22, 37), (26, 20, 3), (27, 24, 23), (42, 21, 25), (27, 36, 33, 24), (26, 35, 29, 21), (35, 15, 29), (32, 36, 28), (21, 29, 34, 25), (22, 28, 36, 27), (25, 34, 28, 22), (24, 33, 35, 26), (3, 13, 30, 23), (23, 30, 31, 41), (32, 28, 34, 51), (30, 13, 15, 35, 33), (31, 30, 33, 36, 32), (34, 29, 15, 51), (42, 25, 22), (3, 23, 26), (23, 24, 26), (23, 41, 27), (41, 37, 27), (42, 20, 21), (45, 38, 37), (57, 39, 46), (42, 39, 57), (45, 37, 41), (46, 43, 40), (42, 38, 44), (46, 56, 53, 43), (45, 55, 48, 38), (55, 32, 48), (52, 56, 47), (38, 48, 54, 44), (39, 47, 56, 46), (44, 54, 47, 39), (43, 53, 55, 45), (41, 31, 49, 40), (40, 49, 50, 61), (52, 47, 54, 51), (49, 31, 32, 55, 53), (50, 49, 53, 56, 52), (54, 48, 32, 51), (42, 44, 39), (41, 40, 45), (40, 43, 45), (40, 61, 46), (61, 57, 46), (42, 37, 38), (64, 58, 57), (73, 59, 65), (42, 59, 73), (64, 57, 61), (65, 62, 60), (42, 58, 63), (65, 72, 69, 62), (64, 71, 67, 58), (71, 52, 67), (86, 72, 66), (58, 67, 70, 63), (59, 66, 72, 65), (63, 70, 66, 59), (62, 69, 71, 64), (61, 50, 68, 60), (60, 68, 89, 78), (86, 66, 70, 51), (68, 50, 52, 71, 69), (89, 68, 69, 72, 86), (70, 67, 52, 51), (42, 63, 59), (61, 60, 64), (60, 62, 64), (60, 78, 65), (78, 73, 65), (42, 57, 58), (82, 74, 73), (79, 75, 83), (42, 75, 79), (82, 73, 78), (83, 80, 76), (42, 74, 81), (83, 94, 91, 80), (82, 93, 85, 74), (93, 86, 85), (90, 94, 84), (74, 85, 92, 81), (75, 84, 94, 83), (81, 92, 84, 75), (80, 91, 93, 82), (78, 89, 87, 76), (76, 87, 88, 77), (90, 84, 92, 51), (87, 89, 86, 93, 91), (88, 87, 91, 94, 90), (92, 85, 86, 51), (42, 81, 75), (78, 76, 82), (76, 80, 82), (76, 77, 83), (77, 79, 83), (42, 73, 74), (101, 95, 79), (110, 96, 102), (42, 96, 110), (101, 79, 77), (102, 99, 97), (42, 95, 100), (102, 109, 106, 99), (101, 108, 104, 95), (108, 90, 104), (121, 109, 103), (95, 104, 107, 100), (96, 103, 109, 102), (100, 107, 103, 96), (99, 106, 108, 101), (77, 88, 105, 97), (97, 105, 123, 98), (121, 103, 107, 51), (105, 88, 90, 108, 106), (123, 105, 106, 109, 121), (107, 104, 90, 51), (42, 100, 96), (77, 97, 101), (97, 99, 101), (97, 98, 102), (98, 110, 102), (42, 79, 95), (117, 111, 110), (129, 112, 118), (42, 112, 129), (117, 110, 98), (118, 115, 113), (42, 111, 116), (118, 128, 125, 115), (117, 127, 120, 111), (127, 121, 120), (124, 128, 119), (111, 120, 126, 116), (112, 119, 128, 118), (116, 126, 119, 112), (115, 125, 127, 117), (98, 123, 122, 113), (113, 122, 141, 114), (124, 119, 126, 51), (122, 123, 121, 127, 125), (141, 122, 125, 128, 124), (126, 120, 121, 51), (42, 116, 112), (98, 113, 117), (113, 115, 117), (113, 114, 118), (114, 129, 118), (42, 110, 111), (136, 130, 129), (133, 131, 137), (42, 131, 133), (136, 129, 114), (137, 134, 132), (42, 130, 135), (137, 145, 142, 134), (136, 144, 139, 130), (144, 124, 139), (11, 145, 138), (130, 139, 143, 135), (131, 138, 145, 137), (135, 143, 138, 131), (134, 142, 144, 136), (114, 141, 140, 132), (132, 140, 14, 4), (11, 138, 143, 51), (140, 141, 124, 144, 142), (14, 140, 142, 145, 11), (143, 139, 124, 51), (42, 135, 131), (114, 132, 136), (132, 134, 136), (132, 4, 137), (4, 133, 137), (42, 129, 130)])
me_circle_002.polygons.foreach_set('use_smooth', [True] * 208)
me_circle_002.polygons.foreach_set('material_index', [0, 0, 0, 0, 0, 0, 1, 1, 0, 0, 1, 1, 1, 1, 1, 1, 0, 0, 0, 0, 0, 0, 0, 0, 0, 0, 0, 0, 0, 0, 0, 0, 1, 1, 0, 0, 1, 1, 1, 1, 1, 1, 0, 0, 0, 0, 0, 0, 0, 0, 0, 0, 0, 0, 0, 0, 0, 0, 1, 1, 0, 0, 1, 1, 1, 1, 1, 1, 0, 0, 0, 0, 0, 0, 0, 0, 0, 0, 0, 0, 0, 0, 0, 0, 1, 1, 0, 0, 1, 1, 1, 1, 1, 1, 0, 0, 0, 0, 0, 0, 0, 0, 0, 0, 0, 0, 0, 0, 0, 0, 1, 1, 0, 0, 1, 1, 1, 1, 1, 1, 0, 0, 0, 0, 0, 0, 0, 0, 0, 0, 0, 0, 0, 0, 0, 0, 1, 1, 0, 0, 1, 1, 1, 1, 1, 1, 0, 0, 0, 0, 0, 0, 0, 0, 0, 0, 0, 0, 0, 0, 0, 0, 1, 1, 0, 0, 1, 1, 1, 1, 1, 1, 0, 0, 0, 0, 0, 0, 0, 0, 0, 0, 0, 0, 0, 0, 0, 0, 1, 1, 0, 0, 1, 1, 1, 1, 1, 1, 0, 0, 0, 0, 0, 0, 0, 0, 0, 0])
_uv = me_circle_002.uv_layers.new(name='UVMap')
_uv.uv.foreach_set('vector', [0.0, 0.0, 0.0, 0.0, 0.0, 0.0, 0.0, 0.0, 0.0, 0.0, 0.0, 0.0, 0.0, 0.0, 0.0, 0.0, 0.0, 0.0, 0.0, 0.0, 0.0, 0.0, 0.0, 0.0, 0.0, 0.0, 0.0, 0.0, 0.0, 0.0, 0.0, 0.0, 0.0, 0.0, 0.0, 0.0, 0.0, 0.0, 0.0, 0.0, 0.0, 0.0, 0.0, 0.0, 0.0, 0.0, 0.0, 0.0, 0.0, 0.0, 0.0, 0.0, 0.0, 0.0, 0.0, 0.0, 0.0, 0.0, 0.0, 0.0, 0.0, 0.0, 0.0, 0.0, 0.0, 0.0, 0.0, 0.0, 0.0, 0.0, 0.0, 0.0, 0.0, 0.0, 0.0, 0.0, 0.0, 0.0, 0.0, 0.0, 0.0, 0.0, 0.0, 0.0, 0.0, 0.0, 0.0, 0.0, 0.0, 0.0, 0.0, 0.0, 0.0, 0.0, 0.0, 0.0, 0.0, 0.0, 0.0, 0.0, 0.0, 0.0, 0.0, 0.0, 0.0, 0.0, 0.0, 0.0, 0.0, 0.0, 0.0, 0.0, 0.0, 0.0, 0.0, 0.0, 0.0, 0.0, 0.0, 0.0, 0.0, 0.0, 0.0, 0.0, 0.0, 0.0, 0.0, 0.0, 0.0, 0.0, 0.0, 0.0, 0.0, 0.0, 0.0, 0.0, 0.0, 0.0, 0.0, 0.0, 0.0, 0.0, 0.0, 0.0, 0.0, 0.0, 0.0, 0.0, 0.0, 0.0, 0.0, 0.0, 0.0, 0.0, 0.0, 0.0, 0.0, 0.0, 0.0, 0.0, 0.0, 0.0, 0.0, 0.0, 0.0, 0.0, 0.0, 0.0, 0.0, 0.0, 0.0, 0.0, 0.0, 0.0, 0.0, 0.0, 0.0, 0.0, 0.0, 0.0, 0.0, 0.0, 0.0, 0.0, 0.0, 0.0, 0.0, 0.0, 0.0, 0.0, 0.0, 0.0, 0.0, 0.0, 0.0, 0.0, 0.0, 0.0, 0.0, 0.0, 0.0, 0.0, 0.0, 0.0, 0.0, 0.0, 0.0, 0.0, 0.0, 0.0, 0.0, 0.0, 0.0, 0.0, 0.0, 0.0, 0.0, 0.0, 0.0, 0.0, 0.0, 0.0, 0.0, 0.0, 0.0, 0.0, 0.0, 0.0, 0.0, 0.0, 0.0, 0.0, 0.0, 0.0, 0.0, 0.0, 0.0, 0.0, 0.0, 0.0, 0.0, 0.0, 0.0, 0.0, 0.0, 0.0, 0.0, 0.0, 0.0, 0.0, 0.0, 0.0, 0.0, 0.0, 0.0, 0.0, 0.0, 0.0, 0.0, 0.0, 0.0, 0.0, 0.0, 0.0, 0.0, 0.0, 0.0, 0.0, 0.0, 0.0, 0.0, 0.0, 0.0, 0.0, 0.0, 0.0, 0.0, 0.0, 0.0, 0.0, 0.0, 0.0, 0.0, 0.0, 0.0, 0.0, 0.0, 0.0, 0.0, 0.0, 0.0, 0.0, 0.0, 0.0, 0.0, 0.0, 0.0, 0.0, 0.0, 0.0, 0.0, 0.0, 0.0, 0.0, 0.0, 0.0, 0.0, 0.0, 0.0, 0.0, 0.0, 0.0, 0.0, 0.0, 0.0, 0.0, 0.0, 0.0, 0.0, 0.0, 0.0, 0.0, 0.0, 0.0, 0.0, 0.0, 0.0, 0.0, 0.0, 0.0, 0.0, 0.0, 0.0, 0.0, 0.0, 0.0, 0.0, 0.0, 0.0, 0.0, 0.0, 0.0, 0.0, 0.0, 0.0, 0.0, 0.0, 0.0, 0.0, 0.0, 0.0, 0.0, 0.0, 0.0, 0.0, 0.0, 0.0, 0.0, 0.0, 0.0, 0.0, 0.0, 0.0, 0.0, 0.0, 0.0, 0.0, 0.0, 0.0, 0.0, 0.0, 0.0, 0.0, 0.0, 0.0, 0.0, 0.0, 0.0, 0.0, 0.0, 0.0, 0.0, 0.0, 0.0, 0.0, 0.0, 0.0, 0.0, 0.0, 0.0, 0.0, 0.0, 0.0, 0.0, 0.0, 0.0, 0.0, 0.0, 0.0, 0.0, 0.0, 0.0, 0.0, 0.0, 0.0, 0.0, 0.0, 0.0, 0.0, 0.0, 0.0, 0.0, 0.0, 0.0, 0.0, 0.0, 0.0, 0.0, 0.0, 0.0, 0.0, 0.0, 0.0, 0.0, 0.0, 0.0, 0.0, 0.0, 0.0, 0.0, 0.0, 0.0, 0.0, 0.0, 0.0, 0.0, 0.0, 0.0, 0.0, 0.0, 0.0, 0.0, 0.0, 0.0, 0.0, 0.0, 0.0, 0.0, 0.0, 0.0, 0.0, 0.0, 0.0, 0.0, 0.0, 0.0, 0.0, 0.0, 0.0, 0.0, 0.0, 0.0, 0.0, 0.0, 0.0, 0.0, 0.0, 0.0, 0.0, 0.0, 0.0, 0.0, 0.0, 0.0, 0.0, 0.0, 0.0, 0.0, 0.0, 0.0, 0.0, 0.0, 0.0, 0.0, 0.0, 0.0, 0.0, 0.0, 0.0, 0.0, 0.0, 0.0, 0.0, 0.0, 0.0, 0.0, 0.0, 0.0, 0.0, 0.0, 0.0, 0.0, 0.0, 0.0, 0.0, 0.0, 0.0, 0.0, 0.0, 0.0, 0.0, 0.0, 0.0, 0.0, 0.0, 0.0, 0.0, 0.0, 0.0, 0.0, 0.0, 0.0, 0.0, 0.0, 0.0, 0.0, 0.0, 0.0, 0.0, 0.0, 0.0, 0.0, 0.0, 0.0, 0.0, 0.0, 0.0, 0.0, 0.0, 0.0, 0.0, 0.0, 0.0, 0.0, 0.0, 0.0, 0.0, 0.0, 0.0, 0.0, 0.0, 0.0, 0.0, 0.0, 0.0, 0.0, 0.0, 0.0, 0.0, 0.0, 0.0, 0.0, 0.0, 0.0, 0.0, 0.0, 0.0, 0.0, 0.0, 0.0, 0.0, 0.0, 0.0, 0.0, 0.0, 0.0, 0.0, 0.0, 0.0, 0.0, 0.0, 0.0, 0.0, 0.0, 0.0, 0.0, 0.0, 0.0, 0.0, 0.0, 0.0, 0.0, 0.0, 0.0, 0.0, 0.0, 0.0, 0.0, 0.0, 0.0, 0.0, 0.0, 0.0, 0.0, 0.0, 0.0, 0.0, 0.0, 0.0, 0.0, 0.0, 0.0, 0.0, 0.0, 0.0, 0.0, 0.0, 0.0, 0.0, 0.0, 0.0, 0.0, 0.0, 0.0, 0.0, 0.0, 0.0, 0.0, 0.0, 0.0, 0.0, 0.0, 0.0, 0.0, 0.0, 0.0, 0.0, 0.0, 0.0, 0.0, 0.0, 0.0, 0.0, 0.0, 0.0, 0.0, 0.0, 0.0, 0.0, 0.0, 0.0, 0.0, 0.0, 0.0, 0.0, 0.0, 0.0, 0.0, 0.0, 0.0, 0.0, 0.0, 0.0, 0.0, 0.0, 0.0, 0.0, 0.0, 0.0, 0.0, 0.0, 0.0, 0.0, 0.0, 0.0, 0.0, 0.0, 0.0, 0.0, 0.0, 0.0, 0.0, 0.0, 0.0, 0.0, 0.0, 0.0, 0.0, 0.0, 0.0, 0.0, 0.0, 0.0, 0.0, 0.0, 0.0, 0.0, 0.0, 0.0, 0.0, 0.0, 0.0, 0.0, 0.0, 0.0, 0.0, 0.0, 0.0, 0.0, 0.0, 0.0, 0.0, 0.0, 0.0, 0.0, 0.0, 0.0, 0.0, 0.0, 0.0, 0.0, 0.0, 0.0, 0.0, 0.0, 0.0, 0.0, 0.0, 0.0, 0.0, 0.0, 0.0, 0.0, 0.0, 0.0, 0.0, 0.0, 0.0, 0.0, 0.0, 0.0, 0.0, 0.0, 0.0, 0.0, 0.0, 0.0, 0.0, 0.0, 0.0, 0.0, 0.0, 0.0, 0.0, 0.0, 0.0, 0.0, 0.0, 0.0, 0.0, 0.0, 0.0, 0.0, 0.0, 0.0, 0.0, 0.0, 0.0, 0.0, 0.0, 0.0, 0.0, 0.0, 0.0, 0.0, 0.0, 0.0, 0.0, 0.0, 0.0, 0.0, 0.0, 0.0, 0.0, 0.0, 0.0, 0.0, 0.0, 0.0, 0.0, 0.0, 0.0, 0.0, 0.0, 0.0, 0.0, 0.0, 0.0, 0.0, 0.0, 0.0, 0.0, 0.0, 0.0, 0.0, 0.0, 0.0, 0.0, 0.0, 0.0, 0.0, 0.0, 0.0, 0.0, 0.0, 0.0, 0.0, 0.0, 0.0, 0.0, 0.0, 0.0, 0.0, 0.0, 0.0, 0.0, 0.0, 0.0, 0.0, 0.0, 0.0, 0.0, 0.0, 0.0, 0.0, 0.0, 0.0, 0.0, 0.0, 0.0, 0.0, 0.0, 0.0, 0.0, 0.0, 0.0, 0.0, 0.0, 0.0, 0.0, 0.0, 0.0, 0.0, 0.0, 0.0, 0.0, 0.0, 0.0, 0.0, 0.0, 0.0, 0.0, 0.0, 0.0, 0.0, 0.0, 0.0, 0.0, 0.0, 0.0, 0.0, 0.0, 0.0, 0.0, 0.0, 0.0, 0.0, 0.0, 0.0, 0.0, 0.0, 0.0, 0.0, 0.0, 0.0, 0.0, 0.0, 0.0, 0.0, 0.0, 0.0, 0.0, 0.0, 0.0, 0.0, 0.0, 0.0, 0.0, 0.0, 0.0, 0.0, 0.0, 0.0, 0.0, 0.0, 0.0, 0.0, 0.0, 0.0, 0.0, 0.0, 0.0, 0.0, 0.0, 0.0, 0.0, 0.0, 0.0, 0.0, 0.0, 0.0, 0.0, 0.0, 0.0, 0.0, 0.0, 0.0, 0.0, 0.0, 0.0, 0.0, 0.0, 0.0, 0.0, 0.0, 0.0, 0.0, 0.0, 0.0, 0.0, 0.0, 0.0, 0.0, 0.0, 0.0, 0.0, 0.0, 0.0, 0.0, 0.0, 0.0, 0.0, 0.0, 0.0, 0.0, 0.0, 0.0, 0.0, 0.0, 0.0, 0.0, 0.0, 0.0, 0.0, 0.0, 0.0, 0.0, 0.0, 0.0, 0.0, 0.0, 0.0, 0.0, 0.0, 0.0, 0.0, 0.0, 0.0, 0.0, 0.0, 0.0, 0.0, 0.0, 0.0, 0.0, 0.0, 0.0, 0.0, 0.0, 0.0, 0.0, 0.0, 0.0, 0.0, 0.0, 0.0, 0.0, 0.0, 0.0, 0.0, 0.0, 0.0, 0.0, 0.0, 0.0, 0.0, 0.0, 0.0, 0.0, 0.0, 0.0, 0.0, 0.0, 0.0, 0.0, 0.0, 0.0, 0.0, 0.0, 0.0, 0.0, 0.0, 0.0, 0.0, 0.0, 0.0, 0.0, 0.0, 0.0, 0.0, 0.0, 0.0, 0.0, 0.0, 0.0, 0.0, 0.0, 0.0, 0.0, 0.0, 0.0, 0.0, 0.0, 0.0, 0.0, 0.0, 0.0, 0.0, 0.0, 0.0, 0.0, 0.0, 0.0, 0.0, 0.0, 0.0, 0.0, 0.0, 0.0, 0.0, 0.0, 0.0, 0.0, 0.0, 0.0, 0.0, 0.0, 0.0, 0.0, 0.0, 0.0, 0.0, 0.0, 0.0, 0.0, 0.0, 0.0, 0.0, 0.0, 0.0, 0.0, 0.0, 0.0, 0.0, 0.0, 0.0, 0.0, 0.0, 0.0, 0.0, 0.0, 0.0, 0.0, 0.0, 0.0, 0.0, 0.0, 0.0, 0.0, 0.0, 0.0, 0.0, 0.0, 0.0, 0.0, 0.0, 0.0, 0.0, 0.0, 0.0, 0.0, 0.0, 0.0, 0.0, 0.0, 0.0, 0.0, 0.0, 0.0, 0.0, 0.0, 0.0, 0.0, 0.0, 0.0, 0.0, 0.0, 0.0, 0.0, 0.0, 0.0, 0.0, 0.0, 0.0, 0.0, 0.0, 0.0, 0.0, 0.0, 0.0, 0.0, 0.0, 0.0, 0.0, 0.0, 0.0, 0.0, 0.0, 0.0, 0.0, 0.0, 0.0, 0.0, 0.0, 0.0, 0.0, 0.0, 0.0, 0.0, 0.0, 0.0, 0.0, 0.0, 0.0, 0.0, 0.0, 0.0, 0.0, 0.0, 0.0, 0.0, 0.0, 0.0, 0.0, 0.0, 0.0, 0.0, 0.0, 0.0, 0.0, 0.0, 0.0, 0.0, 0.0, 0.0, 0.0, 0.0, 0.0, 0.0, 0.0, 0.0, 0.0, 0.0, 0.0, 0.0, 0.0, 0.0, 0.0, 0.0, 0.0, 0.0, 0.0, 0.0, 0.0, 0.0, 0.0, 0.0, 0.0, 0.0, 0.0, 0.0, 0.0, 0.0, 0.0, 0.0, 0.0, 0.0, 0.0, 0.0, 0.0, 0.0, 0.0, 0.0, 0.0, 0.0, 0.0, 0.0, 0.0, 0.0, 0.0, 0.0, 0.0, 0.0, 0.0, 0.0, 0.0, 0.0, 0.0, 0.0, 0.0, 0.0, 0.0, 0.0, 0.0, 0.0, 0.0, 0.0, 0.0, 0.0, 0.0, 0.0, 0.0, 0.0, 0.0, 0.0, 0.0, 0.0, 0.0, 0.0, 0.0, 0.0, 0.0, 0.0, 0.0, 0.0, 0.0, 0.0, 0.0, 0.0, 0.0, 0.0, 0.0, 0.0, 0.0, 0.0, 0.0, 0.0, 0.0, 0.0, 0.0, 0.0, 0.0, 0.0, 0.0, 0.0, 0.0, 0.0, 0.0, 0.0, 0.0, 0.0, 0.0, 0.0, 0.0, 0.0, 0.0, 0.0, 0.0, 0.0, 0.0, 0.0, 0.0, 0.0, 0.0, 0.0, 0.0, 0.0, 0.0, 0.0, 0.0, 0.0, 0.0, 0.0, 0.0, 0.0, 0.0, 0.0, 0.0, 0.0, 0.0, 0.0, 0.0, 0.0, 0.0, 0.0, 0.0, 0.0, 0.0, 0.0, 0.0, 0.0, 0.0, 0.0, 0.0, 0.0, 0.0, 0.0, 0.0, 0.0, 0.0, 0.0, 0.0, 0.0, 0.0, 0.0, 0.0, 0.0, 0.0, 0.0, 0.0, 0.0, 0.0, 0.0, 0.0, 0.0, 0.0, 0.0, 0.0, 0.0, 0.0, 0.0, 0.0, 0.0, 0.0, 0.0, 0.0, 0.0, 0.0, 0.0, 0.0, 0.0, 0.0, 0.0, 0.0, 0.0, 0.0, 0.0, 0.0, 0.0, 0.0, 0.0, 0.0, 0.0, 0.0, 0.0, 0.0, 0.0, 0.0, 0.0, 0.0, 0.0, 0.0, 0.0, 0.0, 0.0, 0.0, 0.0, 0.0, 0.0, 0.0, 0.0, 0.0, 0.0, 0.0, 0.0, 0.0, 0.0, 0.0, 0.0, 0.0, 0.0, 0.0, 0.0, 0.0, 0.0, 0.0, 0.0, 0.0, 0.0, 0.0, 0.0, 0.0, 0.0, 0.0, 0.0, 0.0, 0.0, 0.0, 0.0, 0.0, 0.0, 0.0, 0.0, 0.0, 0.0, 0.0, 0.0, 0.0, 0.0, 0.0, 0.0, 0.0, 0.0, 0.0, 0.0, 0.0, 0.0, 0.0, 0.0, 0.0, 0.0, 0.0, 0.0, 0.0, 0.0, 0.0, 0.0, 0.0, 0.0, 0.0, 0.0, 0.0, 0.0, 0.0, 0.0, 0.0, 0.0, 0.0, 0.0, 0.0, 0.0, 0.0])
me_circle_002.materials.append(mat_uv_plastic_colored)
me_circle_002.materials.append(mat_uv_plastic_dark)
me_circle_002.update()
me_beziercurve = bpy.data.meshes.new('BezierCurve')
me_beziercurve.from_pydata([(-0.02378, 0.244, 0.7307), (0.0, 0.2445, 0.748), (0.02378, 0.244, 0.7307), (0.01469, 0.2431, 0.7028), (-0.01469, 0.2431, 0.7028), (-0.02378, 0.2699, 0.7299), (0.0, 0.2725, 0.7469), (0.02378, 0.2699, 0.7299), (0.01469, 0.2657, 0.7022), (-0.01469, 0.2657, 0.7022), (-0.02378, 0.2965, 0.7222), (0.0, 0.3053, 0.7371), (0.02378, 0.2965, 0.7222), (0.01469, 0.2822, 0.6982), (-0.01469, 0.2822, 0.6982), (-0.02378, 0.3161, 0.7022), (0.0, 0.3308, 0.7112), (0.02378, 0.3161, 0.7022), (0.01469, 0.2923, 0.6875), (-0.01469, 0.2923, 0.6875), (-0.02378, 0.3251, 0.6765), (0.0, 0.3419, 0.6807), (0.02378, 0.3251, 0.6765), (0.01469, 0.298, 0.6698), (-0.01469, 0.298, 0.6698), (-0.02378, 0.3317, 0.6257), (0.0, 0.3489, 0.6268), (0.02378, 0.3317, 0.6257), (0.01469, 0.3038, 0.6238), (-0.01469, 0.3038, 0.6238), (-0.02378, 0.3333, 0.5753), (0.0, 0.3505, 0.5756), (0.02378, 0.3333, 0.5753), (0.01469, 0.3053, 0.5748), (-0.01469, 0.3053, 0.5748), (-0.02378, 0.333, 0.475), (0.0, 0.3503, 0.4748), (0.02378, 0.333, 0.475), (0.01469, 0.3051, 0.4754), (-0.01469, 0.3051, 0.4754), (-0.02378, 0.3288, -2.821e-05), (0.0, 0.3461, -9.128e-05), (0.02378, 0.3288, -2.821e-05), (0.01469, 0.3008, 7.384e-05), (-0.01469, 0.3008, 7.384e-05), (-0.244, -0.02378, 0.7307), (-0.2445, -7.451e-08, 0.748), (-0.244, 0.02378, 0.7307), (-0.2431, 0.01469, 0.7028), (-0.2431, -0.01469, 0.7028), (-0.2699, -0.02378, 0.7299), (-0.2725, -7.451e-08, 0.7469), (-0.2699, 0.02378, 0.7299), (-0.2657, 0.01469, 0.7022), (-0.2657, -0.01469, 0.7022), (-0.2965, -0.02378, 0.7222), (-0.3053, -7.451e-08, 0.7371), (-0.2965, 0.02378, 0.7222), (-0.2822, 0.01469, 0.6982), (-0.2822, -0.01469, 0.6982), (-0.3161, -0.02378, 0.7022), (-0.3308, -7.451e-08, 0.7112), (-0.3161, 0.02378, 0.7022), (-0.2923, 0.01469, 0.6875), (-0.2923, -0.01469, 0.6875), (-0.3251, -0.02378, 0.6765), (-0.3419, -7.451e-08, 0.6807), (-0.3251, 0.02378, 0.6765), (-0.298, 0.01469, 0.6698), (-0.298, -0.01469, 0.6698), (-0.3317, -0.02378, 0.6257), (-0.3489, -7.451e-08, 0.6268), (-0.3317, 0.02378, 0.6257), (-0.3038, 0.01469, 0.6238), (-0.3038, -0.01469, 0.6238), (-0.3333, -0.02378, 0.5753), (-0.3505, -7.451e-08, 0.5756), (-0.3333, 0.02378, 0.5753), (-0.3053, 0.01469, 0.5748), (-0.3053, -0.01469, 0.5748), (-0.333, -0.02378, 0.475), (-0.3503, -7.451e-08, 0.4748), (-0.333, 0.02378, 0.475), (-0.3051, 0.01469, 0.4754), (-0.3051, -0.01469, 0.4754), (-0.3288, -0.02378, -2.821e-05), (-0.3461, -7.451e-08, -9.128e-05), (-0.3288, 0.02378, -2.821e-05), (-0.3008, 0.01469, 7.384e-05), (-0.3008, -0.01469, 7.384e-05), (0.02378, -0.244, 0.7307), (0.0, -0.2445, 0.748), (-0.02378, -0.244, 0.7307), (-0.01469, -0.2431, 0.7028), (0.01469, -0.2431, 0.7028), (0.02378, -0.2699, 0.7299), (0.0, -0.2725, 0.7469), (-0.02378, -0.2699, 0.7299), (-0.01469, -0.2657, 0.7022), (0.01469, -0.2657, 0.7022), (0.02378, -0.2965, 0.7222), (0.0, -0.3053, 0.7371), (-0.02378, -0.2965, 0.7222), (-0.01469, -0.2822, 0.6982), (0.01469, -0.2822, 0.6982), (0.02378, -0.3161, 0.7022), (0.0, -0.3308, 0.7112), (-0.02378, -0.3161, 0.7022), (-0.01469, -0.2923, 0.6875), (0.01469, -0.2923, 0.6875), (0.02378, -0.3251, 0.6765), (0.0, -0.3419, 0.6807), (-0.02378, -0.3251, 0.6765), (-0.01469, -0.298, 0.6698), (0.01469, -0.298, 0.6698), (0.02378, -0.3317, 0.6257), (0.0, -0.3489, 0.6268), (-0.02378, -0.3317, 0.6257), (-0.01469, -0.3038, 0.6238), (0.01469, -0.3038, 0.6238), (0.02378, -0.3333, 0.5753), (0.0, -0.3505, 0.5756), (-0.02378, -0.3333, 0.5753), (-0.01469, -0.3053, 0.5748), (0.01469, -0.3053, 0.5748), (0.02378, -0.333, 0.475), (0.0, -0.3503, 0.4748), (-0.02378, -0.333, 0.475), (-0.01469, -0.3051, 0.4754), (0.01469, -0.3051, 0.4754), (0.02378, -0.3288, -2.821e-05), (0.0, -0.3461, -9.128e-05), (-0.02378, -0.3288, -2.821e-05), (-0.01469, -0.3008, 7.384e-05), (0.01469, -0.3008, 7.384e-05), (0.244, 0.02378, 0.7307), (0.2445, 7.451e-08, 0.748), (0.244, -0.02378, 0.7307), (0.2431, -0.01469, 0.7028), (0.2431, 0.01469, 0.7028), (0.2699, 0.02378, 0.7299), (0.2725, 7.451e-08, 0.7469), (0.2699, -0.02378, 0.7299), (0.2657, -0.01469, 0.7022), (0.2657, 0.01469, 0.7022), (0.2965, 0.02378, 0.7222), (0.3053, 7.451e-08, 0.7371), (0.2965, -0.02378, 0.7222), (0.2822, -0.01469, 0.6982), (0.2822, 0.01469, 0.6982), (0.3161, 0.02378, 0.7022), (0.3308, 7.451e-08, 0.7112), (0.3161, -0.02378, 0.7022), (0.2923, -0.01469, 0.6875), (0.2923, 0.01469, 0.6875), (0.3251, 0.02378, 0.6765), (0.3419, 7.451e-08, 0.6807), (0.3251, -0.02378, 0.6765), (0.298, -0.01469, 0.6698), (0.298, 0.01469, 0.6698), (0.3317, 0.02378, 0.6257), (0.3489, 7.451e-08, 0.6268), (0.3317, -0.02378, 0.6257), (0.3038, -0.01469, 0.6238), (0.3038, 0.01469, 0.6238), (0.3333, 0.02378, 0.5753), (0.3505, 7.451e-08, 0.5756), (0.3333, -0.02378, 0.5753), (0.3053, -0.01469, 0.5748), (0.3053, 0.01469, 0.5748), (0.333, 0.02378, 0.475), (0.3503, 7.451e-08, 0.4748), (0.333, -0.02378, 0.475), (0.3051, -0.01469, 0.4754), (0.3051, 0.01469, 0.4754), (0.3288, 0.02378, -2.821e-05), (0.3461, 7.451e-08, -9.128e-05), (0.3288, -0.02378, -2.821e-05), (0.3008, -0.01469, 7.384e-05), (0.3008, 0.01469, 7.384e-05)], [], [(0, 1, 6, 5), (1, 2, 7, 6), (2, 3, 8, 7), (3, 4, 9, 8), (4, 0, 5, 9), (5, 6, 11, 10), (6, 7, 12, 11), (7, 8, 13, 12), (8, 9, 14, 13), (9, 5, 10, 14), (10, 11, 16, 15), (11, 12, 17, 16), (12, 13, 18, 17), (13, 14, 19, 18), (14, 10, 15, 19), (15, 16, 21, 20), (16, 17, 22, 21), (17, 18, 23, 22), (18, 19, 24, 23), (19, 15, 20, 24), (22, 27, 26, 21), (23, 28, 27, 22), (24, 29, 28, 23), (20, 25, 29, 24), (27, 32, 31, 26), (28, 33, 32, 27), (29, 34, 33, 28), (25, 30, 34, 29), (31, 36, 35, 30), (32, 37, 36, 31), (33, 38, 37, 32), (34, 39, 38, 33), (30, 35, 39, 34), (36, 41, 40, 35), (37, 42, 41, 36), (38, 43, 42, 37), (39, 44, 43, 38), (35, 40, 44, 39), (26, 31, 30, 25), (21, 26, 25, 20), (45, 46, 51, 50), (46, 47, 52, 51), (47, 48, 53, 52), (48, 49, 54, 53), (49, 45, 50, 54), (50, 51, 56, 55), (51, 52, 57, 56), (52, 53, 58, 57), (53, 54, 59, 58), (54, 50, 55, 59), (55, 56, 61, 60), (56, 57, 62, 61), (57, 58, 63, 62), (58, 59, 64, 63), (59, 55, 60, 64), (60, 61, 66, 65), (61, 62, 67, 66), (62, 63, 68, 67), (63, 64, 69, 68), (64, 60, 65, 69), (67, 72, 71, 66), (68, 73, 72, 67), (69, 74, 73, 68), (65, 70, 74, 69), (72, 77, 76, 71), (73, 78, 77, 72), (74, 79, 78, 73), (70, 75, 79, 74), (76, 81, 80, 75), (77, 82, 81, 76), (78, 83, 82, 77), (79, 84, 83, 78), (75, 80, 84, 79), (81, 86, 85, 80), (82, 87, 86, 81), (83, 88, 87, 82), (84, 89, 88, 83), (80, 85, 89, 84), (71, 76, 75, 70), (66, 71, 70, 65), (90, 91, 96, 95), (91, 92, 97, 96), (92, 93, 98, 97), (93, 94, 99, 98), (94, 90, 95, 99), (95, 96, 101, 100), (96, 97, 102, 101), (97, 98, 103, 102), (98, 99, 104, 103), (99, 95, 100, 104), (100, 101, 106, 105), (101, 102, 107, 106), (102, 103, 108, 107), (103, 104, 109, 108), (104, 100, 105, 109), (105, 106, 111, 110), (106, 107, 112, 111), (107, 108, 113, 112), (108, 109, 114, 113), (109, 105, 110, 114), (112, 117, 116, 111), (113, 118, 117, 112), (114, 119, 118, 113), (110, 115, 119, 114), (117, 122, 121, 116), (118, 123, 122, 117), (119, 124, 123, 118), (115, 120, 124, 119), (121, 126, 125, 120), (122, 127, 126, 121), (123, 128, 127, 122), (124, 129, 128, 123), (120, 125, 129, 124), (126, 131, 130, 125), (127, 132, 131, 126), (128, 133, 132, 127), (129, 134, 133, 128), (125, 130, 134, 129), (116, 121, 120, 115), (111, 116, 115, 110), (135, 136, 141, 140), (136, 137, 142, 141), (137, 138, 143, 142), (138, 139, 144, 143), (139, 135, 140, 144), (140, 141, 146, 145), (141, 142, 147, 146), (142, 143, 148, 147), (143, 144, 149, 148), (144, 140, 145, 149), (145, 146, 151, 150), (146, 147, 152, 151), (147, 148, 153, 152), (148, 149, 154, 153), (149, 145, 150, 154), (150, 151, 156, 155), (151, 152, 157, 156), (152, 153, 158, 157), (153, 154, 159, 158), (154, 150, 155, 159), (157, 162, 161, 156), (158, 163, 162, 157), (159, 164, 163, 158), (155, 160, 164, 159), (162, 167, 166, 161), (163, 168, 167, 162), (164, 169, 168, 163), (160, 165, 169, 164), (166, 171, 170, 165), (167, 172, 171, 166), (168, 173, 172, 167), (169, 174, 173, 168), (165, 170, 174, 169), (171, 176, 175, 170), (172, 177, 176, 171), (173, 178, 177, 172), (174, 179, 178, 173), (170, 175, 179, 174), (161, 166, 165, 160), (156, 161, 160, 155)])
me_beziercurve.polygons.foreach_set('use_smooth', [True] * 160)
me_beziercurve.materials.append(mat_uv_plastic_dark)
me_beziercurve.update()
me_plane_001 = bpy.data.meshes.new('Plane.001')
me_plane_001.from_pydata([(0.25, 0.0, 0.0), (0.25, -3.725e-09, 0.05), (0.275, -3.725e-09, 0.05), (0.275, -5.96e-08, 1.0), (0.325, -5.96e-08, 1.0), (0.325, 0.0, 1.025), (1.788e-07, -5.96e-08, 1.0), (0.125, -5.96e-08, 1.0), (0.125, -5.96e-08, 0.75), (-0.125, 0.0, 0.75), (-0.125, 3.725e-09, 0.05), (-0.1, 3.725e-09, 0.05), (-0.1, 7.451e-09, 0.0), (0.2455, 1.414, 0.0), (0.2455, 1.414, 0.05), (0.2705, 1.415, 0.05), (0.2705, 1.415, 1.0), (0.3205, 1.417, 1.0), (0.3205, 1.417, 1.025), (-0.004248, 1.403, 1.025), (-0.004248, 1.403, 1.0), (0.1206, 1.408, 1.0), (0.1206, 1.408, 0.75), (-0.1291, 1.398, 0.75), (-0.3807, 1.396, 0.725), (-0.1291, 1.398, 0.05), (-0.1042, 1.399, 0.05), (-0.1042, 1.399, 0.0), (0.2382, 1.532, 0.0), (0.2382, 1.532, 0.05), (0.2631, 1.534, 0.05), (0.2631, 1.534, 1.0), (0.3129, 1.538, 1.0), (0.3129, 1.538, 1.025), (-0.01092, 1.511, 1.025), (-0.01092, 1.511, 1.0), (0.1136, 1.522, 1.0), (0.1136, 1.522, 0.75), (-0.1355, 1.5, 0.75), (-0.3838, 1.446, 0.75), (-0.3838, 1.446, 0.725), (-0.1355, 1.5, 0.725), (-0.1355, 1.5, 0.05), (-0.1106, 1.503, 0.05), (-0.1106, 1.503, 0.0), (0.2245, 1.657, 0.0), (0.2245, 1.657, 0.05), (0.2492, 1.661, 0.05), (0.2492, 1.661, 1.0), (0.2986, 1.669, 1.0), (0.2986, 1.669, 1.025), (-0.02246, 1.618, 1.025), (-0.02246, 1.618, 1.0), (0.101, 1.638, 1.0), (0.101, 1.638, 0.75), (-0.146, 1.599, 0.75), (-0.3889, 1.494, 0.75), (-0.3889, 1.494, 0.725), (-0.146, 1.599, 0.725), (-0.146, 1.599, 0.05), (-0.1213, 1.603, 0.05), (-0.1213, 1.603, 0.0), (0.1941, 1.799, 0.0), (0.1941, 1.799, 0.05), (0.2179, 1.807, 0.05), (0.2179, 1.807, 1.0), (0.2656, 1.822, 1.0), (0.2656, 1.822, 1.025), (-0.04424, 1.724, 1.025), (-0.04424, 1.724, 1.0), (0.07492, 1.761, 1.0), (0.07492, 1.761, 0.75), (-0.1634, 1.686, 0.75), (-0.3967, 1.533, 0.75), (-0.3967, 1.533, 0.725), (-0.1634, 1.686, 0.725), (-0.1634, 1.686, 0.05), (-0.1396, 1.693, 0.05), (-0.1396, 1.693, 0.0), (0.122, 1.959, 0.0), (0.122, 1.959, 0.05), (0.1429, 1.973, 0.05), (0.1429, 1.973, 1.0), (0.1847, 2.0, 1.0), (0.1847, 2.0, 1.025), (-0.087, 1.822, 1.025), (-0.087, 1.822, 1.0), (0.01751, 1.891, 1.0), (0.01751, 1.891, 0.75), (-0.1915, 1.753, 0.75), (-0.4078, 1.561, 0.75), (-0.4078, 1.561, 0.725), (-0.1915, 1.753, 0.725), (-0.1915, 1.753, 0.05), (-0.1706, 1.767, 0.05), (-0.1706, 1.767, 0.0), (-0.00964, 2.1, 0.0), (-0.00964, 2.1, 0.05), (0.005368, 2.12, 0.05), (0.005368, 2.12, 1.0), (0.03538, 2.16, 1.0), (0.03538, 2.16, 1.025), (-0.1597, 1.9, 1.025), (-0.1597, 1.9, 1.0), (-0.08468, 2.0, 1.0), (-0.08468, 2.0, 0.75), (-0.2348, 1.8, 0.75), (-0.4236, 1.578, 0.75), (-0.4236, 1.578, 0.725), (-0.2348, 1.8, 0.725), (-0.2348, 1.8, 0.05), (-0.2198, 1.82, 0.05), (-0.2198, 1.82, 0.0), (-0.1684, 2.183, 0.0), (-0.1684, 2.183, 0.05), (-0.1597, 2.206, 0.05), (-0.1597, 2.206, 1.0), (-0.1424, 2.253, 1.0), (-0.1424, 2.253, 1.025), (-0.2552, 1.948, 1.025), (-0.2552, 1.948, 1.0), (-0.2118, 2.065, 1.0), (-0.2118, 2.065, 0.75), (-0.2985, 1.831, 0.75), (-0.4491, 1.59, 0.75), (-0.4491, 1.59, 0.725), (-0.2985, 1.831, 0.725), (-0.2985, 1.831, 0.05), (-0.2899, 1.854, 0.05), (-0.2899, 1.854, 0.0), (-0.3138, 2.22, 0.0), (-0.3138, 2.22, 0.05), (-0.3092, 2.244, 0.05), (-0.3092, 2.244, 1.0), (-0.3, 2.293, 1.0), (-0.3, 2.293, 1.025), (-0.3596, 1.974, 1.025), (-0.3596, 1.974, 1.0), (-0.3367, 2.097, 1.0), (-0.3367, 2.097, 0.75), (-0.3825, 1.851, 0.75), (-0.487, 1.599, 0.75), (-0.487, 1.599, 0.725), (-0.3825, 1.851, 0.725), (-0.3825, 1.851, 0.05), (-0.3779, 1.875, 0.05), (-0.3779, 1.875, 0.0), (-0.4418, 2.236, 0.0), (-0.4418, 2.236, 0.05), (-0.4394, 2.261, 0.05), (-0.4394, 2.261, 1.0), (-0.4344, 2.311, 1.0), (-0.4344, 2.311, 1.025), (-0.4665, 1.988, 1.025), (-0.4665, 1.988, 1.0), (-0.4542, 2.112, 1.0), (-0.4542, 2.112, 0.75), (-0.4789, 1.863, 0.75), (-0.5331, 1.605, 0.75), (-0.5331, 1.605, 0.725), (-0.4789, 1.863, 0.725), (-0.4789, 1.863, 0.05), (-0.4764, 1.888, 0.05), (-0.4764, 1.888, 0.0), (-0.5626, 2.245, 0.0), (-0.5626, 2.245, 0.05), (-0.5614, 2.27, 0.05), (-0.5614, 2.27, 1.0), (-0.5591, 2.32, 1.0), (-0.5591, 2.32, 1.025), (-0.5742, 1.995, 1.025), (-0.5742, 1.995, 1.0), (-0.5684, 2.12, 1.0), (-0.5684, 2.12, 0.75), (-0.5824, 1.608, 0.75), (-0.58, 1.87, 0.05), (-0.5789, 1.895, 0.05), (-0.5789, 1.895, 0.0), (-5.0, 2.275, 0.05), (-5.0, 2.275, 1.0), (-5.0, 2.325, 1.0), (-5.0, 2.325, 1.025), (-5.0, 2.0, 1.025), (-5.0, 2.0, 1.0), (-5.0, 2.125, 1.0), (-5.0, 1.875, 0.75), (-5.0, 1.875, 0.725), (0.25, -0.025, 0.05), (-0.1, -0.025, 0.05), (-0.125, -0.025, 0.05), (0.275, -0.025, 0.05), (0.25, -0.025, 0.725), (-0.1, -0.025, 0.725), (-0.125, -0.025, 0.725), (0.275, -0.025, 0.725), (-0.175, -0.025, 0.725), (-0.175, 0.0, 0.925), (-0.175, -0.025, 0.75), (-0.175, -0.025, 0.925), (-0.1616, 0.0, 0.975), (-0.1616, -0.025, 0.975), (-0.125, 0.0, 1.012), (-0.125, -0.025, 1.012), (-0.075, 0.0, 1.025), (-0.075, -0.025, 1.025), (1.788e-07, 0.0, 1.025), (1.788e-07, -0.025, 1.025), (-0.075, 0.0, 0.925), (0.275, -0.025, 1.0), (0.325, -0.025, 1.0), (0.325, -0.025, 1.025), (-0.175, 0.0, 0.05), (-0.175, -0.025, 0.05), (-5.0, 1.925, 1.025), (-5.025, 1.875, 1.012), (-5.0, 1.875, 1.012), (-5.025, 1.838, 0.975), (-5.0, 1.838, 0.975), (-5.025, 1.825, 0.925), (-5.025, 1.825, 0.75), (-5.0, 1.825, 0.925), (-5.025, 1.825, 0.725), (-5.025, 2.275, 0.725), (-5.025, 1.875, 0.725), (-5.025, 1.9, 0.725), (-5.025, 2.25, 0.725), (-5.025, 2.275, 0.05), (-5.025, 1.875, 0.05), (-5.025, 1.9, 0.05), (-5.025, 2.25, 0.05), (-5.0, 1.9, 2.384e-07), (-5.0, 1.9, 0.05), (-5.0, 1.875, 0.05), (-5.0, 1.825, 0.75), (-5.0, 2.125, 0.75), (-5.0, 2.25, 0.05), (-5.0, 2.25, 2.384e-07), (-5.025, 1.925, 1.025), (-5.025, 2.0, 1.025), (-5.0, 1.925, 0.925), (-5.025, 2.275, 1.0), (-5.025, 2.325, 1.0), (-5.025, 2.325, 1.025), (-5.0, 1.825, 0.05), (-5.025, 1.825, 0.05), (-0.125, 0.0, 0.725), (-0.1291, 1.398, 0.725), (-0.3807, 0.0, 0.75), (-0.3807, 0.0, 0.725), (-0.3807, 1.396, 0.75), (-0.175, 0.0, 0.725), (-0.175, 0.0, 0.75), (-0.58, 1.87, 0.75), (-0.5824, 1.608, 0.725), (-0.58, 1.87, 0.725), (-5.0, 1.608, 0.725), (-5.0, 1.608, 0.75), (-5.0, 1.825, 0.725)], [(186, 223), (245, 193)], [(1, 0, 13, 14), (2, 1, 14, 15), (3, 2, 15, 16), (4, 3, 16, 17), (5, 4, 17, 18), (205, 5, 18, 19), (6, 205, 19, 20), (7, 6, 20, 21), (8, 7, 21, 22), (9, 8, 22, 23), (10, 245, 246, 25), (11, 10, 25, 26), (12, 11, 26, 27), (13, 28, 29, 14), (14, 29, 30, 15), (15, 30, 31, 16), (16, 31, 32, 17), (17, 32, 33, 18), (18, 33, 34, 19), (19, 34, 35, 20), (20, 35, 36, 21), (21, 36, 37, 22), (22, 37, 38, 23), (23, 38, 39, 249), (249, 39, 40, 24), (24, 40, 41, 246), (246, 41, 42, 25), (25, 42, 43, 26), (26, 43, 44, 27), (28, 45, 46, 29), (29, 46, 47, 30), (30, 47, 48, 31), (31, 48, 49, 32), (32, 49, 50, 33), (33, 50, 51, 34), (34, 51, 52, 35), (35, 52, 53, 36), (36, 53, 54, 37), (37, 54, 55, 38), (38, 55, 56, 39), (39, 56, 57, 40), (40, 57, 58, 41), (41, 58, 59, 42), (42, 59, 60, 43), (43, 60, 61, 44), (45, 62, 63, 46), (46, 63, 64, 47), (47, 64, 65, 48), (48, 65, 66, 49), (49, 66, 67, 50), (50, 67, 68, 51), (51, 68, 69, 52), (52, 69, 70, 53), (53, 70, 71, 54), (54, 71, 72, 55), (55, 72, 73, 56), (56, 73, 74, 57), (57, 74, 75, 58), (58, 75, 76, 59), (59, 76, 77, 60), (60, 77, 78, 61), (62, 79, 80, 63), (63, 80, 81, 64), (64, 81, 82, 65), (65, 82, 83, 66), (66, 83, 84, 67), (67, 84, 85, 68), (68, 85, 86, 69), (69, 86, 87, 70), (70, 87, 88, 71), (71, 88, 89, 72), (72, 89, 90, 73), (73, 90, 91, 74), (74, 91, 92, 75), (75, 92, 93, 76), (76, 93, 94, 77), (77, 94, 95, 78), (79, 96, 97, 80), (80, 97, 98, 81), (81, 98, 99, 82), (82, 99, 100, 83), (83, 100, 101, 84), (84, 101, 102, 85), (85, 102, 103, 86), (86, 103, 104, 87), (87, 104, 105, 88), (88, 105, 106, 89), (89, 106, 107, 90), (90, 107, 108, 91), (91, 108, 109, 92), (92, 109, 110, 93), (93, 110, 111, 94), (94, 111, 112, 95), (96, 113, 114, 97), (97, 114, 115, 98), (98, 115, 116, 99), (99, 116, 117, 100), (100, 117, 118, 101), (101, 118, 119, 102), (102, 119, 120, 103), (103, 120, 121, 104), (104, 121, 122, 105), (105, 122, 123, 106), (106, 123, 124, 107), (107, 124, 125, 108), (108, 125, 126, 109), (109, 126, 127, 110), (110, 127, 128, 111), (111, 128, 129, 112), (113, 130, 131, 114), (114, 131, 132, 115), (115, 132, 133, 116), (116, 133, 134, 117), (117, 134, 135, 118), (118, 135, 136, 119), (119, 136, 137, 120), (120, 137, 138, 121), (121, 138, 139, 122), (122, 139, 140, 123), (123, 140, 141, 124), (124, 141, 142, 125), (125, 142, 143, 126), (126, 143, 144, 127), (127, 144, 145, 128), (128, 145, 146, 129), (130, 147, 148, 131), (131, 148, 149, 132), (132, 149, 150, 133), (133, 150, 151, 134), (134, 151, 152, 135), (135, 152, 153, 136), (136, 153, 154, 137), (137, 154, 155, 138), (138, 155, 156, 139), (139, 156, 157, 140), (140, 157, 158, 141), (141, 158, 159, 142), (142, 159, 160, 143), (143, 160, 161, 144), (144, 161, 162, 145), (145, 162, 163, 146), (147, 164, 165, 148), (148, 165, 166, 149), (149, 166, 167, 150), (150, 167, 168, 151), (151, 168, 169, 152), (152, 169, 170, 153), (153, 170, 171, 154), (154, 171, 172, 155), (155, 172, 173, 156), (156, 173, 252, 157), (157, 252, 174, 158), (158, 174, 253, 159), (159, 253, 254, 160), (160, 254, 175, 161), (161, 175, 176, 162), (162, 176, 177, 163), (165, 164, 236, 235), (166, 165, 235, 178), (167, 166, 178, 179), (168, 167, 179, 180), (169, 168, 180, 181), (170, 169, 181, 182), (171, 170, 182, 183), (172, 171, 183, 184), (173, 172, 184, 234), (252, 173, 234, 185), (174, 233, 256), (253, 257, 254), (254, 257, 186), (175, 254, 186, 232), (176, 175, 232, 231), (177, 176, 231, 230), (0, 1, 11, 12), (1, 187, 188, 11), (189, 10, 11, 188), (2, 190, 187, 1), (190, 194, 191, 187), (188, 192, 193, 189), (187, 191, 192, 188), (250, 211, 212, 195), (195, 197, 251, 250), (197, 198, 196, 251), (198, 200, 199, 196), (200, 202, 201, 199), (202, 204, 203, 201), (204, 206, 205, 203), (199, 207, 196), (201, 207, 199), (203, 207, 201), (9, 251, 196, 207), (9, 207, 8), (8, 207, 7), (7, 207, 6), (207, 203, 6), (6, 203, 205), (195, 193, 197), (197, 193, 198), (198, 193, 200), (200, 193, 202), (193, 192, 202), (202, 192, 204), (204, 192, 206), (192, 191, 206), (194, 206, 191), (4, 209, 208, 3), (5, 210, 209, 4), (206, 210, 5, 205), (210, 206, 209), (209, 206, 208), (250, 245, 10, 211), (189, 212, 211, 10), (189, 193, 195, 212), (2, 3, 194, 190), (194, 3, 208), (208, 206, 194), (224, 238, 225), (239, 183, 213), (222, 225, 238), (185, 234, 239), (185, 239, 220, 233), (234, 184, 239), (183, 182, 213), (219, 218, 223), (221, 219, 223), (228, 227, 223, 224), (226, 229, 225, 222), (178, 235, 229, 226), (227, 228, 231, 232), (218, 220, 217, 216), (219, 233, 220, 218), (221, 257, 233, 219), (257, 221, 244, 243), (237, 213, 182, 238), (214, 215, 213, 237), (216, 217, 215, 214), (215, 217, 239), (217, 220, 239), (214, 237, 224), (216, 214, 223), (218, 216, 223), (235, 231, 228, 229), (236, 230, 231, 235), (184, 183, 239), (213, 215, 239), (237, 238, 224), (223, 214, 224), (229, 228, 224, 225), (180, 179, 240, 241), (181, 180, 241, 242), (238, 182, 181, 242), (242, 241, 238), (241, 240, 238), (257, 243, 232, 186), (227, 232, 243, 244), (227, 244, 221, 223), (178, 226, 222, 179), (222, 240, 179), (240, 222, 238), (247, 251, 249), (245, 250, 246), (248, 247, 249, 24), (250, 248, 24), (246, 250, 24), (251, 9, 23), (249, 251, 23), (251, 247, 248, 250), (185, 233, 252), (253, 174, 256, 255), (255, 257, 253), (252, 233, 174), (255, 256, 233, 257)])
me_plane_001.polygons.foreach_set('use_smooth', [True] * 272)
me_plane_001.polygons.foreach_set('material_index', [1, 1, 2, 0, 0, 0, 0, 0, 2, 0, 2, 1, 1, 1, 1, 2, 0, 0, 0, 0, 0, 2, 0, 0, 0, 0, 2, 1, 1, 1, 1, 2, 0, 0, 0, 0, 0, 2, 0, 0, 0, 0, 2, 1, 1, 1, 1, 2, 0, 0, 0, 0, 0, 2, 0, 0, 0, 0, 2, 1, 1, 1, 1, 2, 0, 0, 0, 0, 0, 2, 0, 0, 0, 0, 2, 1, 1, 1, 1, 2, 0, 0, 0, 0, 0, 2, 0, 0, 0, 0, 2, 1, 1, 1, 1, 2, 0, 0, 0, 0, 0, 2, 0, 0, 0, 0, 2, 1, 1, 1, 1, 2, 0, 0, 0, 0, 0, 2, 0, 0, 0, 0, 2, 1, 1, 1, 1, 2, 0, 0, 0, 0, 0, 2, 0, 0, 0, 0, 2, 1, 1, 1, 1, 2, 0, 0, 0, 0, 0, 2, 0, 0, 0, 0, 2, 1, 1, 1, 1, 2, 0, 0, 0, 0, 0, 2, 0, 0, 0, 0, 2, 1, 1, 1, 0, 0, 0, 0, 0, 0, 0, 0, 0, 0, 0, 0, 0, 0, 0, 0, 0, 0, 0, 0, 0, 0, 0, 0, 0, 0, 0, 0, 0, 0, 0, 0, 0, 0, 0, 0, 0, 0, 0, 0, 0, 0, 0, 0, 0, 0, 0, 0, 0, 0, 0, 0, 0, 0, 0, 0, 0, 0, 0, 0, 0, 0, 0, 0, 0, 0, 0, 0, 1, 0, 0, 0, 0, 0, 0, 0, 0, 0, 0, 0, 0, 0, 0, 0, 0, 0, 0, 0, 0, 0, 0, 0, 0, 0, 0, 0, 0, 0])
_uv = me_plane_001.uv_layers.new(name='UVMap')
_uv.uv.foreach_set('vector', [-0.896, -0.175, -0.896, -0.225, 0.5176, -0.225, 0.5176, -0.175, -0.3574, -0.896, -0.3324, -0.896, -0.3279, 0.5176, -0.3529, 0.5187, -0.896, 0.775, -0.896, -0.175, 0.5187, -0.175, 0.5187, 0.775, -0.4074, -0.896, -0.3574, -0.896, -0.3529, 0.5187, -0.4028, 0.5207, -0.896, 0.8, -0.896, 0.775, 0.5207, 0.775, 0.5207, 0.8, -0.08237, -0.896, -0.4074, -0.896, -0.4028, 0.5207, -0.07812, 0.5073, -0.896, 0.775, -0.896, 0.8, 0.5073, 0.8, 0.5073, 0.775, -0.2074, -0.896, -0.08237, -0.896, -0.07812, 0.5073, -0.203, 0.5124, -0.896, 0.525, -0.896, 0.775, 0.5124, 0.775, 0.5124, 0.525, 0.04263, -0.896, -0.2074, -0.896, -0.203, 0.5124, 0.04677, 0.5021, -0.896, -0.175, -0.896, 0.5, 0.5021, 0.5, 0.5021, -0.175, 0.01763, -0.896, 0.04263, -0.896, 0.04677, 0.5021, 0.02179, 0.5031, -0.896, -0.225, -0.896, -0.175, 0.5031, -0.175, 0.5031, -0.225, 0.5176, -0.225, 0.6361, -0.225, 0.6361, -0.175, 0.5176, -0.175, -0.3279, 0.5176, -0.3206, 0.6361, -0.3455, 0.6382, -0.3529, 0.5187, 0.5187, -0.175, 0.6382, -0.175, 0.6382, 0.775, 0.5187, 0.775, -0.3529, 0.5187, -0.3455, 0.6382, -0.3953, 0.6424, -0.4028, 0.5207, 0.5207, 0.775, 0.6424, 0.775, 0.6424, 0.8, 0.5207, 0.8, -0.4028, 0.5207, -0.3953, 0.6424, -0.07145, 0.615, -0.07812, 0.5073, 0.5073, 0.8, 0.615, 0.8, 0.615, 0.775, 0.5073, 0.775, -0.07812, 0.5073, -0.07145, 0.615, -0.196, 0.6255, -0.203, 0.5124, 0.5124, 0.775, 0.6255, 0.775, 0.6255, 0.525, 0.5124, 0.525, -0.203, 0.5124, -0.196, 0.6255, 0.0531, 0.6044, 0.04677, 0.5021, 0.04677, 0.5021, 0.0531, 0.6044, 0.3015, 0.5501, 0.2984, 0.5, 0.5, 0.525, 0.5501, 0.525, 0.5501, 0.5, 0.5, 0.5, 0.2984, 0.5, 0.3015, 0.5501, 0.0531, 0.6044, 0.04677, 0.5021, 0.5021, 0.5, 0.6044, 0.5, 0.6044, -0.175, 0.5021, -0.175, 0.04677, 0.5021, 0.0531, 0.6044, 0.02819, 0.6065, 0.02179, 0.5031, 0.5031, -0.175, 0.6065, -0.175, 0.6065, -0.225, 0.5031, -0.225, 0.6361, -0.225, 0.7609, -0.225, 0.7609, -0.175, 0.6361, -0.175, -0.3206, 0.6361, -0.3069, 0.7609, -0.3316, 0.7648, -0.3455, 0.6382, 0.6382, -0.175, 0.7648, -0.175, 0.7648, 0.775, 0.6382, 0.775, -0.3455, 0.6382, -0.3316, 0.7648, -0.381, 0.7725, -0.3953, 0.6424, 0.6424, 0.775, 0.7725, 0.775, 0.7725, 0.8, 0.6424, 0.8, -0.3953, 0.6424, -0.381, 0.7725, -0.05991, 0.7222, -0.07145, 0.615, 0.615, 0.8, 0.7222, 0.8, 0.7222, 0.775, 0.615, 0.775, -0.07145, 0.615, -0.05991, 0.7222, -0.1834, 0.7415, -0.196, 0.6255, 0.6255, 0.775, 0.7415, 0.775, 0.7415, 0.525, 0.6255, 0.525, -0.196, 0.6255, -0.1834, 0.7415, 0.06358, 0.7028, 0.0531, 0.6044, 0.0531, 0.6044, 0.06358, 0.7028, 0.3065, 0.5975, 0.3015, 0.5501, 0.5501, 0.525, 0.5975, 0.525, 0.5975, 0.5, 0.5501, 0.5, 0.3015, 0.5501, 0.3065, 0.5975, 0.06358, 0.7028, 0.0531, 0.6044, 0.6044, 0.5, 0.7028, 0.5, 0.7028, -0.175, 0.6044, -0.175, 0.0531, 0.6044, 0.06358, 0.7028, 0.03888, 0.7067, 0.02819, 0.6065, 0.6065, -0.175, 0.7067, -0.175, 0.7067, -0.225, 0.6065, -0.225, 0.7609, -0.225, 0.9032, -0.225, 0.9032, -0.175, 0.7609, -0.175, -0.3069, 0.7609, -0.2764, 0.9032, -0.3003, 0.9107, -0.3316, 0.7648, 0.7648, -0.175, 0.9107, -0.175, 0.9107, 0.775, 0.7648, 0.775, -0.3316, 0.7648, -0.3003, 0.9107, -0.3479, 0.9258, -0.381, 0.7725, 0.7725, 0.775, 0.9258, 0.775, 0.9258, 0.8, 0.7725, 0.8, -0.381, 0.7725, -0.3479, 0.9258, -0.03813, 0.8276, -0.05991, 0.7222, 0.7222, 0.8, 0.8276, 0.8, 0.8276, 0.775, 0.7222, 0.775, -0.05991, 0.7222, -0.03813, 0.8276, -0.1573, 0.8654, -0.1834, 0.7415, 0.7415, 0.775, 0.8654, 0.775, 0.8654, 0.525, 0.7415, 0.525, -0.1834, 0.7415, -0.1573, 0.8654, 0.08102, 0.7899, 0.06358, 0.7028, 0.06358, 0.7028, 0.08102, 0.7899, 0.3143, 0.6374, 0.3065, 0.5975, 0.5975, 0.525, 0.6374, 0.525, 0.6374, 0.5, 0.5975, 0.5, 0.3065, 0.5975, 0.3143, 0.6374, 0.08102, 0.7899, 0.06358, 0.7028, 0.7028, 0.5, 0.7899, 0.5, 0.7899, -0.175, 0.7028, -0.175, 0.06358, 0.7028, 0.08102, 0.7899, 0.05719, 0.7974, 0.03888, 0.7067, 0.7067, -0.175, 0.7974, -0.175, 0.7974, -0.225, 0.7067, -0.225, 0.9032, -0.225, 1.063, -0.225, 1.063, -0.175, 0.9032, -0.175, -0.2764, 0.9032, -0.2044, 1.063, -0.2253, 1.077, -0.3003, 0.9107, 0.9107, -0.175, 1.077, -0.175, 1.077, 0.775, 0.9107, 0.775, -0.3003, 0.9107, -0.2253, 1.077, -0.2671, 1.104, -0.3479, 0.9258, 0.9258, 0.775, 1.104, 0.775, 1.104, 0.8, 0.9258, 0.8, -0.3479, 0.9258, -0.2671, 1.104, 0.004634, 0.926, -0.03813, 0.8276, 0.8276, 0.8, 0.926, 0.8, 0.926, 0.775, 0.8276, 0.775, -0.03813, 0.8276, 0.004634, 0.926, -0.09988, 0.9945, -0.1573, 0.8654, 0.8654, 0.775, 0.9945, 0.775, 0.9945, 0.525, 0.8654, 0.525, -0.1573, 0.8654, -0.09988, 0.9945, 0.1091, 0.8574, 0.08102, 0.7899, 0.08102, 0.7899, 0.1091, 0.8574, 0.3255, 0.665, 0.3143, 0.6374, 0.6374, 0.525, 0.665, 0.525, 0.665, 0.5, 0.6374, 0.5, 0.3143, 0.6374, 0.3255, 0.665, 0.1091, 0.8574, 0.08102, 0.7899, 0.7899, 0.5, 0.8574, 0.5, 0.8574, -0.175, 0.7899, -0.175, 0.08102, 0.7899, 0.1091, 0.8574, 0.08825, 0.8711, 0.05719, 0.7974, 0.7974, -0.175, 0.8711, -0.175, 0.8711, -0.225, 0.7974, -0.225, 1.063, -0.225, 1.204, -0.225, 1.204, -0.175, 1.063, -0.175, -0.2044, 1.063, -0.07273, 1.204, -0.08774, 1.224, -0.2253, 1.077, 1.077, -0.175, 1.224, -0.175, 1.224, 0.775, 1.077, 0.775, -0.2253, 1.077, -0.08774, 1.224, -0.1178, 1.264, -0.2671, 1.104, 1.104, 0.775, 1.264, 0.775, 1.264, 0.8, 1.104, 0.8, -0.2671, 1.104, -0.1178, 1.264, 0.07735, 1.004, 0.004634, 0.926, 0.926, 0.8, 1.004, 0.8, 1.004, 0.775, 0.926, 0.775, 0.004634, 0.926, 0.07735, 1.004, 0.00231, 1.104, -0.09988, 0.9945, 0.9945, 0.775, 1.104, 0.775, 1.104, 0.525, 0.9945, 0.525, -0.09988, 0.9945, 0.00231, 1.104, 0.1524, 0.9039, 0.1091, 0.8574, 0.1091, 0.8574, 0.1524, 0.9039, 0.3412, 0.682, 0.3255, 0.665, 0.665, 0.525, 0.682, 0.525, 0.682, 0.5, 0.665, 0.5, 0.3255, 0.665, 0.3412, 0.682, 0.1524, 0.9039, 0.1091, 0.8574, 0.8574, 0.5, 0.9039, 0.5, 0.9039, -0.175, 0.8574, -0.175, 0.1091, 0.8574, 0.1524, 0.9039, 0.1374, 0.9239, 0.08825, 0.8711, 0.8711, -0.175, 0.9239, -0.175, 0.9239, -0.225, 0.8711, -0.225, -0.07273, -0.225, 0.08604, -0.225, 0.08604, -0.175, -0.07273, -0.175, -0.07273, 1.204, 0.08604, 1.287, 0.07737, 1.31, -0.08774, 1.224, -0.08774, -0.175, 0.07737, -0.175, 0.07737, 0.775, -0.08774, 0.775, -0.08774, 1.224, 0.07737, 1.31, 0.06002, 1.357, -0.1178, 1.264, -0.1178, 0.775, 0.06002, 0.775, 0.06002, 0.8, -0.1178, 0.8, -0.1178, 1.264, 0.06002, 1.357, 0.1728, 1.052, 0.07735, 1.004, 0.07735, 0.8, 0.1728, 0.8, 0.1728, 0.775, 0.07735, 0.775, 0.07735, 1.004, 0.1728, 1.052, 0.1294, 1.169, 0.00231, 1.104, 0.00231, 0.775, 0.1294, 0.775, 0.1294, 0.525, 0.00231, 0.525, 0.00231, 1.104, 0.1294, 1.169, 0.2162, 0.9349, 0.1524, 0.9039, 0.1524, 0.9039, 0.2162, 0.9349, 0.3668, 0.694, 0.3412, 0.682, 0.3412, 0.525, 0.3668, 0.525, 0.3668, 0.5, 0.3412, 0.5, 0.3412, 0.682, 0.3668, 0.694, 0.2162, 0.9349, 0.1524, 0.9039, 0.1524, 0.5, 0.2162, 0.5, 0.2162, -0.175, 0.1524, -0.175, 0.1524, 0.9039, 0.2162, 0.9349, 0.2075, 0.9583, 0.1374, 0.9239, 0.1374, -0.175, 0.2075, -0.175, 0.2075, -0.225, 0.1374, -0.225, 0.08604, -0.225, 0.2314, -0.225, 0.2314, -0.175, 0.08604, -0.175, 0.08604, 1.287, 0.2314, 1.324, 0.2268, 1.348, 0.07737, 1.31, 0.07737, -0.175, 0.2268, -0.175, 0.2268, 0.775, 0.07737, 0.775, 0.07737, 1.31, 0.2268, 1.348, 0.2177, 1.397, 0.06002, 1.357, 0.06002, 0.775, 0.2177, 0.775, 0.2177, 0.8, 0.06002, 0.8, 0.06002, 1.357, 0.2177, 1.397, 0.2772, 1.078, 0.1728, 1.052, 0.1728, 0.8, 0.2772, 0.8, 0.2772, 0.775, 0.1728, 0.775, 0.1728, 1.052, 0.2772, 1.078, 0.2543, 1.201, 0.1294, 1.169, 0.1294, 0.775, 0.2543, 0.775, 0.2543, 0.525, 0.1294, 0.525, 0.1294, 1.169, 0.2543, 1.201, 0.3001, 0.9549, 0.2162, 0.9349, 0.2162, 0.9349, 0.3001, 0.9549, 0.4047, 0.7029, 0.3668, 0.694, 0.3668, 0.525, 0.4047, 0.525, 0.4047, 0.5, 0.3668, 0.5, 0.3668, 0.694, 0.4047, 0.7029, 0.3001, 0.9549, 0.2162, 0.9349, 0.2162, 0.5, 0.3001, 0.5, 0.3001, -0.175, 0.2162, -0.175, 0.2162, 0.9349, 0.3001, 0.9549, 0.2956, 0.9794, 0.2075, 0.9583, 0.2075, -0.175, 0.2956, -0.175, 0.2956, -0.225, 0.2075, -0.225, 0.2314, -0.225, 0.3595, -0.225, 0.3595, -0.175, 0.2314, -0.175, 0.2314, 1.324, 0.3595, 1.34, 0.357, 1.365, 0.2268, 1.348, 0.2268, -0.175, 0.357, -0.175, 0.357, 0.775, 0.2268, 0.775, 0.2268, 1.348, 0.357, 1.365, 0.3521, 1.415, 0.2177, 1.397, 0.2177, 0.775, 0.3521, 0.775, 0.3521, 0.8, 0.2177, 0.8, 0.2177, 1.397, 0.3521, 1.415, 0.3842, 1.091, 0.2772, 1.078, 0.2772, 0.8, 0.3842, 0.8, 0.3842, 0.775, 0.2772, 0.775, 0.2772, 1.078, 0.3842, 1.091, 0.3718, 1.216, 0.2543, 1.201, 0.2543, 0.775, 0.3718, 0.775, 0.3718, 0.525, 0.2543, 0.525, 0.2543, 1.201, 0.3718, 1.216, 0.3965, 0.9671, 0.3001, 0.9549, 0.3001, 0.9549, 0.3965, 0.9671, 0.4507, 0.7087, 0.4047, 0.7029, 0.4047, 0.525, 0.4507, 0.525, 0.4507, 0.5, 0.4047, 0.5, 0.4047, 0.7029, 0.4507, 0.7087, 0.3965, 0.9671, 0.3001, 0.9549, 0.3001, 0.5, 0.3965, 0.5, 0.3965, -0.175, 0.3001, -0.175, 0.3001, 0.9549, 0.3965, 0.9671, 0.394, 0.992, 0.2956, 0.9794, 0.2956, -0.175, 0.394, -0.175, 0.394, -0.225, 0.2956, -0.225, 0.3595, -0.225, 0.4802, -0.225, 0.4802, -0.175, 0.3595, -0.175, 0.3595, 1.34, 0.4802, 1.349, 0.479, 1.374, 0.357, 1.365, 0.357, -0.175, 0.479, -0.175, 0.479, 0.775, 0.357, 0.775, 0.357, 1.365, 0.479, 1.374, 0.4767, 1.424, 0.3521, 1.415, 0.3521, 0.775, 0.4767, 0.775, 0.4767, 0.8, 0.3521, 0.8, 0.3521, 1.415, 0.4767, 1.424, 0.4919, 1.099, 0.3842, 1.091, 0.3842, 0.8, 0.4919, 0.8, 0.4919, 0.775, 0.3842, 0.775, 0.3842, 1.091, 0.4919, 1.099, 0.486, 1.224, 0.3718, 1.216, 0.3718, 0.775, 0.486, 0.775, 0.486, 0.525, 0.3718, 0.525, 0.3718, 1.216, 0.486, 1.224, 0.4977, 0.9742, 0.3965, 0.9671, 0.3965, 0.9671, 0.4977, 0.9742, 0.5, 0.7121, 0.4507, 0.7087, 0.4507, 0.525, 0.5, 0.525, 0.5, 0.5, 0.4507, 0.5, 0.4507, 0.7087, 0.5, 0.7121, 0.4977, 0.9742, 0.3965, 0.9671, 0.3965, 0.5, 0.4977, 0.5, 0.4977, -0.175, 0.3965, -0.175, 0.3965, 0.9671, 0.4977, 0.9742, 0.4965, 0.9991, 0.394, 0.992, 0.394, -0.175, 0.4965, -0.175, 0.4965, -0.225, 0.394, -0.225, 0.4802, -0.175, 0.4802, -0.225, 4.918, -0.225, 4.918, -0.175, 0.479, 1.374, 0.4802, 1.349, 4.918, 1.354, 4.918, 1.379, 0.479, 0.775, 0.479, -0.175, 4.918, -0.175, 4.918, 0.775, 0.4767, 1.424, 0.479, 1.374, 4.918, 1.379, 4.918, 1.429, 0.4767, 0.8, 0.4767, 0.775, 4.918, 0.775, 4.918, 0.8, 0.4919, 1.099, 0.4767, 1.424, 4.918, 1.429, 4.918, 1.104, 0.4919, 0.775, 0.4919, 0.8, 4.918, 0.8, 4.918, 0.775, 0.486, 1.224, 0.4919, 1.099, 4.918, 1.104, 4.918, 1.229, 0.486, 0.525, 0.486, 0.775, 4.918, 0.775, 4.918, 0.525, 0.4977, 0.9742, 0.486, 1.224, 4.918, 1.229, 4.918, 0.979, 0.5, 0.7121, 4.918, 0.929, 4.918, 0.7121, 0.5, 0.7121, 4.918, 0.929, 0.4977, 0.9742, 0.4977, 0.9742, 4.918, 0.929, 4.918, 0.979, 0.4977, -0.175, 0.4977, 0.5, 4.918, 0.5, 4.918, -0.175, 0.4965, 0.9991, 0.4977, 0.9742, 4.918, 0.979, 4.918, 1.004, 0.4965, -0.225, 0.4965, -0.175, 4.918, -0.175, 4.918, -0.225, -0.3324, -0.225, -0.3324, -0.175, 0.01763, -0.175, 0.01763, -0.225, -0.3324, -0.896, -0.3324, -0.921, 0.01763, -0.921, 0.01763, -0.896, 0.04263, -0.921, 0.04263, -0.896, 0.01763, -0.896, 0.01763, -0.921, -0.3574, -0.896, -0.3574, -0.921, -0.3324, -0.921, -0.3324, -0.896, -0.3574, -0.175, -0.3574, 0.5, -0.3324, 0.5, -0.3324, -0.175, 0.01763, -0.175, 0.01763, 0.5, 0.04263, 0.5, 0.04263, -0.175, -0.3324, -0.175, -0.3324, 0.5, 0.01763, 0.5, 0.01763, -0.175, -0.896, 0.5, -0.896, -0.175, -0.921, -0.175, -0.921, 0.5, -0.921, 0.5, -0.921, 0.525, -0.896, 0.525, -0.896, 0.5, -0.921, 0.525, -0.921, 0.7, -0.896, 0.7, -0.896, 0.525, -0.921, 0.7, -0.921, 0.75, -0.896, 0.75, -0.896, 0.7, 0.07923, -0.921, 0.04263, -0.921, 0.04263, -0.896, 0.07923, -0.896, 0.04263, -0.921, -0.00737, -0.921, -0.00737, -0.896, 0.04263, -0.896, -0.00737, -0.921, -0.08237, -0.921, -0.08237, -0.896, -0.00737, -0.896, 0.07923, 0.75, -0.00737, 0.7, 0.09263, 0.7, 0.04263, 0.7866, -0.00737, 0.7, 0.07923, 0.75, -0.00737, 0.8, -0.00737, 0.7, 0.04263, 0.7866, 0.04263, 0.525, 0.09263, 0.525, 0.09263, 0.7, -0.00737, 0.7, 0.04263, 0.525, -0.00737, 0.7, -0.2074, 0.525, -0.2074, 0.525, -0.00737, 0.7, -0.2074, 0.775, -0.2074, 0.775, -0.00737, 0.7, -0.08237, 0.775, -0.00737, 0.7, -0.00737, 0.8, -0.08237, 0.775, -0.08237, 0.775, -0.00737, 0.8, -0.08237, 0.8, 0.09263, 0.5, 0.04263, 0.5, 0.09263, 0.525, 0.09263, 0.525, 0.04263, 0.5, 0.09263, 0.7, 0.09263, 0.7, 0.04263, 0.5, 0.07923, 0.75, 0.07923, 0.75, 0.04263, 0.5, 0.04263, 0.7866, 0.04263, 0.5, 0.01763, 0.5, 0.04263, 0.7866, 0.04263, 0.7866, 0.01763, 0.5, -0.00737, 0.8, -0.00737, 0.8, 0.01763, 0.5, -0.08237, 0.8, 0.01763, 0.5, -0.3324, 0.5, -0.08237, 0.8, -0.3574, 0.5, -0.08237, 0.8, -0.3324, 0.5, -0.4074, -0.896, -0.4074, -0.921, -0.3574, -0.921, -0.3574, -0.896, -0.896, 0.8, -0.921, 0.8, -0.921, 0.775, -0.896, 0.775, -0.08237, -0.921, -0.4074, -0.921, -0.4074, -0.896, -0.08237, -0.896, -0.4074, 0.8, -0.08237, 0.8, -0.4074, 0.775, -0.4074, 0.775, -0.08237, 0.8, -0.3574, 0.775, 0.09263, 0.5, 0.04263, 0.5, 0.04263, -0.175, 0.09263, -0.175, 0.04263, -0.921, 0.09263, -0.921, 0.09263, -0.896, 0.04263, -0.896, 0.04263, -0.175, 0.04263, 0.5, 0.09263, 0.5, 0.09263, -0.175, -0.896, -0.175, -0.896, 0.775, -0.921, 0.5, -0.921, -0.175, -0.921, 0.5, -0.896, 0.775, -0.921, 0.775, -0.3574, 0.775, -0.08237, 0.8, -0.3574, 0.5, 1.004, 0.5, 1.104, 0.8, 1.354, 0.5, 1.029, 0.7, 1.104, 0.775, 1.029, 0.8, 1.379, 0.5, 1.354, 0.5, 1.104, 0.8, 0.979, 0.525, 1.229, 0.525, 1.029, 0.7, 0.979, 0.525, 1.029, 0.7, 0.929, 0.7, 0.929, 0.525, 1.229, 0.525, 1.229, 0.775, 1.029, 0.7, 1.104, 0.775, 1.104, 0.8, 1.029, 0.8, 0.929, 0.525, 0.929, 0.7, 0.979, 0.5, 0.929, 0.5, 0.929, 0.525, 0.979, 0.5, 1.004, -0.175, 0.979, -0.175, 0.979, 0.5, 1.004, 0.5, 1.379, -0.175, 1.354, -0.175, 1.354, 0.5, 1.379, 0.5, 4.918, 1.379, 4.918, 1.354, 4.943, 1.354, 4.943, 1.379, 4.943, 0.979, 4.943, 1.004, 4.918, 1.004, 4.918, 0.979, 4.943, 0.7, 4.918, 0.7, 4.918, 0.75, 4.943, 0.75, 4.943, 0.525, 4.918, 0.525, 4.918, 0.7, 4.943, 0.7, 4.943, 0.5, 4.918, 0.5, 4.918, 0.525, 4.943, 0.525, 4.918, 0.5, 4.943, 0.5, 4.943, -0.175, 4.918, -0.175, 4.943, 1.029, 4.918, 1.029, 4.918, 1.104, 4.943, 1.104, 4.943, 0.979, 4.918, 0.979, 4.918, 1.029, 4.943, 1.029, 4.943, 0.75, 4.918, 0.75, 4.918, 0.7866, 4.943, 0.7866, 0.979, 0.7866, 0.9424, 0.75, 1.029, 0.7, 0.9424, 0.75, 0.929, 0.7, 1.029, 0.7, 0.979, 0.7866, 1.029, 0.8, 1.004, 0.5, 0.9424, 0.75, 0.979, 0.7866, 0.979, 0.5, 0.929, 0.7, 0.9424, 0.75, 0.979, 0.5, 4.918, 1.354, 4.918, 1.004, 4.943, 1.004, 4.943, 1.354, 1.354, -0.225, 1.004, -0.225, 1.004, -0.175, 1.354, -0.175, 1.229, 0.775, 1.104, 0.775, 1.029, 0.7, 1.029, 0.8, 0.979, 0.7866, 1.029, 0.7, 1.029, 0.8, 1.104, 0.8, 1.004, 0.5, 0.979, 0.5, 0.979, 0.7866, 1.004, 0.5, 1.354, -0.175, 1.004, -0.175, 1.004, 0.5, 1.354, 0.5, 4.918, 1.429, 4.918, 1.379, 4.943, 1.379, 4.943, 1.429, 4.918, 0.8, 4.918, 0.775, 4.943, 0.775, 4.943, 0.8, 4.943, 1.104, 4.918, 1.104, 4.918, 1.429, 4.943, 1.429, 1.429, 0.8, 1.429, 0.775, 1.104, 0.8, 1.429, 0.775, 1.379, 0.775, 1.104, 0.8, 0.929, 0.5, 0.929, -0.175, 0.979, -0.175, 0.979, 0.5, 4.943, 0.979, 4.918, 0.979, 4.918, 0.929, 4.943, 0.929, 0.979, -0.175, 0.929, -0.175, 0.929, 0.5, 0.979, 0.5, 4.918, -0.175, 4.943, -0.175, 4.943, 0.5, 4.918, 0.775, 4.943, 0.5, 4.943, 0.775, 4.918, 0.775, 1.379, 0.775, 1.379, 0.5, 1.104, 0.8, 0.2984, -0.896, 0.09263, -0.896, 0.2984, 0.5, 0.04263, -0.896, 0.09263, -0.896, 0.04677, 0.5021, -0.896, 0.5, -0.896, 0.525, 0.5, 0.525, 0.5, 0.5, 0.09263, -0.896, 0.2984, -0.896, 0.2984, 0.5, 0.04677, 0.5021, 0.09263, -0.896, 0.2984, 0.5, 0.09263, -0.896, 0.04263, -0.896, 0.04677, 0.5021, 0.2984, 0.5, 0.09263, -0.896, 0.04677, 0.5021, 0.09263, 0.525, 0.2984, 0.525, 0.2984, 0.5, 0.09263, 0.5, 4.918, 0.979, 4.918, 0.929, 0.4977, 0.9742, 0.5, 0.5, 0.5, 0.525, 4.918, 0.525, 4.918, 0.5, 4.918, 0.7121, 4.918, 0.929, 0.5, 0.7121, 0.4977, 0.9742, 4.918, 0.929, 0.5, 0.7121, 0.7121, 0.5, 0.7121, 0.525, 0.929, 0.525, 0.929, 0.5])
me_plane_001.materials.append(mat_uv_wood)
me_plane_001.materials.append(mat_uv_plastic_dark)
me_plane_001.materials.append(mat_uv_plastic_colored)
me_plane_001.update()
me_plane = bpy.data.meshes.new('Plane')
me_plane.from_pydata([(-0.25, 0.0, 0.0), (-0.25, -0.05, -3.725e-09), (-0.275, -0.05, -3.725e-09), (-0.275, -1.0, -5.96e-08), (-0.325, -1.0, -5.96e-08), (-0.325, -1.025, 0.0), (-1.788e-07, -1.025, 0.0), (-1.788e-07, -1.0, -5.96e-08), (-0.125, -1.0, -5.96e-08), (-0.125, -0.75, -5.96e-08), (0.125, -0.75, 0.0), (0.125, -0.725, 0.0), (0.125, -0.05, 3.725e-09), (0.175, -0.75, 0.0), (0.175, -0.725, 0.0), (0.1, -0.05, 3.725e-09), (0.1, 0.0, 7.451e-09)], [(0, 1), (1, 2), (2, 3), (3, 4), (4, 5), (5, 6), (6, 7), (7, 8), (8, 9), (9, 10), (12, 15), (11, 12), (13, 14), (14, 11), (10, 13), (15, 16)], [])
_uv = me_plane.uv_layers.new(name='UVMap')
_uv.uv.foreach_set('vector', [])
me_plane.materials.append(mat_uv_wood)
me_plane.update()

# ---- curves / text
cu_beziercurve = bpy.data.curves.new('BezierCurve', 'CURVE')
cu_beziercurve.dimensions = '3D'
_sp = cu_beziercurve.splines.new('BEZIER'); _sp.bezier_points.add(3)
_sp.bezier_points.foreach_set('co', [0.0, 0.0, 0.0, 0.0, 1.0, 0.0, 1.0, 2.0, 0.0, 5.0, 2.0, 0.0])
_sp.bezier_points.foreach_set('handle_left', [0.0, -0.7071, 0.0, 0.0, 0.2929, 0.0, 0.0, 2.0, 0.0, 3.0, 2.0, 0.0])
_sp.bezier_points.foreach_set('handle_right', [0.0, 0.4615, 0.0, 0.0, 2.0, 0.0, 2.0, 2.0, 0.0, 6.0, 2.0, 0.0])
for _p, _l, _r in zip(_sp.bezier_points, ['ALIGNED', 'ALIGNED', 'ALIGNED', 'ALIGNED'], ['ALIGNED', 'ALIGNED', 'ALIGNED', 'ALIGNED']): _p.handle_left_type = _l; _p.handle_right_type = _r
_sp.order_u = 0
_sp.order_v = 0
cu_beziercurve.use_path = True
cu_beziercurve.fill_mode = 'FULL'

# ---- objects
ob_liminal_doorway = bpy.data.objects.new('Liminal_Doorway', me_plane_010)
ob_liminal_table_head = bpy.data.objects.new('Liminal_Table_Head', me_circle)
ob_liminal_table_legs = bpy.data.objects.new('Liminal_Table_Legs', me_cube)
ob_liminal_stool_head = bpy.data.objects.new('Liminal_Stool_Head', me_circle_002)
ob_liminal_stool_legs = bpy.data.objects.new('Liminal_Stool_Legs', me_beziercurve)
ob_liminal_frontdesk = bpy.data.objects.new('Liminal_FrontDesk', me_plane_001)
ob_frontdesk_curve = bpy.data.objects.new('FrontDesk_Curve', cu_beziercurve)
ob_frontdesk_profile = bpy.data.objects.new('FrontDesk_Profile', me_plane)

# ---- transforms, parenting, visibility, modifiers, constraints
ob_liminal_doorway.location = (0.0, 0.0, 0.0)
_m = ob_liminal_doorway.modifiers.new('Auto Smooth', 'NODES')
_m.node_group = ng_auto_smooth
_gi = [s.identifier for s in ng_auto_smooth.interface.items_tree if s.item_type == 'SOCKET' and s.in_out == 'INPUT']
_m[_gi[1]] = 0.7854  # Angle
ob_liminal_table_head.location = (5.0, 0.0, 0.0)
ob_liminal_table_legs.location = (5.0, 0.0, 0.0)
ob_liminal_stool_head.location = (5.0, -2.0, 0.0)
_m = ob_liminal_stool_head.modifiers.new('Auto Smooth', 'NODES')
_m.node_group = ng_auto_smooth
_gi = [s.identifier for s in ng_auto_smooth.interface.items_tree if s.item_type == 'SOCKET' and s.in_out == 'INPUT']
_m[_gi[1]] = 0.5236  # Angle
ob_liminal_stool_legs.location = (5.0, -2.0, 0.0)
_m = ob_liminal_stool_legs.modifiers.new('Auto Smooth', 'NODES')
_m.node_group = ng_auto_smooth
_gi = [s.identifier for s in ng_auto_smooth.interface.items_tree if s.item_type == 'SOCKET' and s.in_out == 'INPUT']
_m[_gi[1]] = 3.142  # Angle
ob_liminal_frontdesk.location = (0.0, 4.0, 0.0)
_m = ob_liminal_frontdesk.modifiers.new('Auto Smooth', 'NODES')
_m.node_group = ng_auto_smooth
_gi = [s.identifier for s in ng_auto_smooth.interface.items_tree if s.item_type == 'SOCKET' and s.in_out == 'INPUT']
_m[_gi[1]] = 1.484  # Angle
ob_frontdesk_curve.location = (0.0, 4.0, 0.0)
ob_frontdesk_profile.location = (0.0, 4.0, 0.0)

# ---- collection membership
scene.collection.objects.link(ob_liminal_doorway)
scene.collection.objects.link(ob_liminal_table_head)
scene.collection.objects.link(ob_liminal_table_legs)
scene.collection.objects.link(ob_liminal_stool_head)
scene.collection.objects.link(ob_liminal_stool_legs)
col_frontdesk.objects.link(ob_liminal_frontdesk)
col_frontdesk_1.objects.link(ob_frontdesk_curve)
col_frontdesk_1.objects.link(ob_frontdesk_profile)
def _layer_coll(name, lc=None):
    lc = lc or bpy.context.view_layer.layer_collection
    for c in lc.children:
        if c.name == name: return c
        r = _layer_coll(name, c)
        if r: return r
_layer_coll('FrontDesk 1').exclude = True

# ---- scene / render settings (as saved in the file)
scene.frame_start = 1; scene.frame_end = 250; scene.frame_set(0)
scene.render.engine = 'BLENDER_EEVEE_NEXT'
scene.cycles.sampling_pattern = 'TABULATED_SOBOL'
scene.cycles.use_light_tree = False
scene.view_settings.view_transform = 'Filmic'
bpy.context.view_layer.update()

# ---- added for rendering (the .blend has no active camera and no usable light): camera, sun
cam_auto = bpy.data.cameras.new('AutoCamera')
cam_auto.lens = 50.0
cam_auto.sensor_width = 36.0
cam_auto.clip_end = 1000.0
ob_auto_camera = bpy.data.objects.new('AutoCamera', cam_auto)
scene.collection.objects.link(ob_auto_camera)
ob_auto_camera.location = (14.1839, -14.3735, 12.0021)
ob_auto_camera.rotation_euler = (1.09748, -7.21219e-08, 0.694738)
scene.camera = ob_auto_camera
light_auto_sun = bpy.data.lights.new('AutoSun', 'SUN')
light_auto_sun.energy = 3.0
light_auto_sun.angle = 0.0523599
ob_auto_sun = bpy.data.objects.new('AutoSun', light_auto_sun)
scene.collection.objects.link(ob_auto_sun)
ob_auto_sun.rotation_euler = (0.872665, 0.174533, 0.523599)
bpy.context.view_layer.update()
